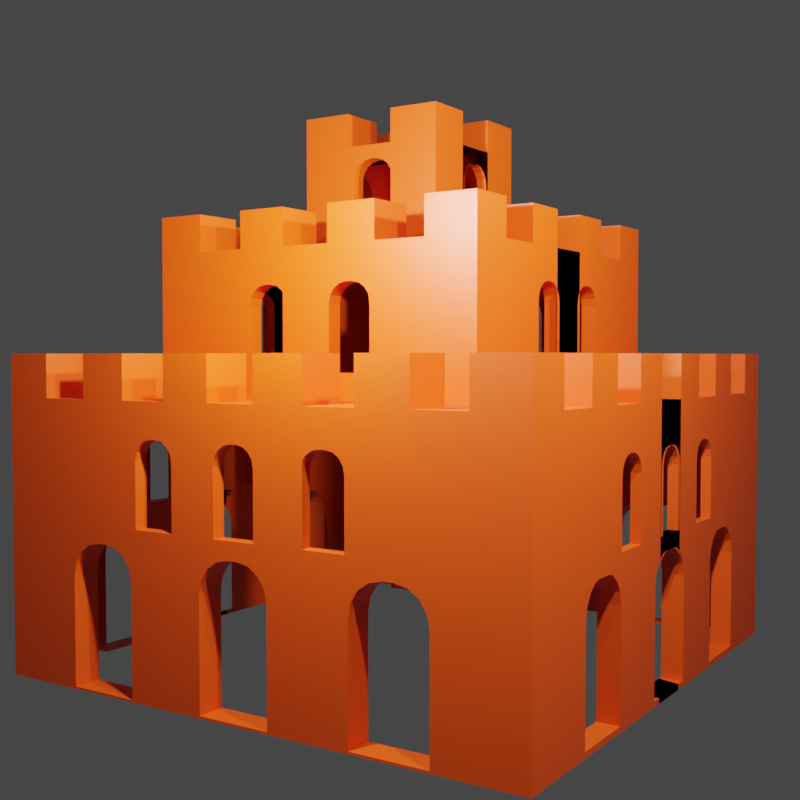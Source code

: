 # Source: task-3.blend  (saved by Blender 4.2.66; exported with 4.5.12 LTS)
import bpy
from mathutils import Matrix  # noqa: F401  (used for matrix-valued properties, if any)

bpy.ops.wm.read_factory_settings(use_empty=True)
scene = bpy.context.scene
scene.name = 'Scene'

# ---- collections
col_collection = bpy.data.collections.new('Collection'); scene.collection.children.link(col_collection)

# ---- materials (node trees are filled in below, after node groups)
mat_material = bpy.data.materials.new('Material')

# ---- node groups
ng_auto_smooth = bpy.data.node_groups.new('Auto Smooth', 'GeometryNodeTree')
_s = ng_auto_smooth.interface.new_socket(name='Geometry', in_out='OUTPUT', socket_type='NodeSocketGeometry')
_s = ng_auto_smooth.interface.new_socket(name='Geometry', in_out='INPUT', socket_type='NodeSocketGeometry')
_s = ng_auto_smooth.interface.new_socket(name='Angle', in_out='INPUT', socket_type='NodeSocketFloat')
_s.subtype = 'ANGLE'
_s.min_value = 0.0
_s.max_value = 3.142
ng_auto_smooth.is_modifier = True
_N = ng_auto_smooth.nodes; _L = ng_auto_smooth.links
n0 = _N.new('NodeGroupOutput'); n0.name = 'Group Output'; n0.location = (480, -100)
n1 = _N.new('NodeGroupInput'); n1.name = 'Group Input'; n1.location = (-420, -300)
n2 = _N.new('NodeGroupInput'); n2.name = 'Group Input.001'; n2.location = (-60, -100)
n3 = _N.new('GeometryNodeSetShadeSmooth'); n3.name = 'Set Shade Smooth'; n3.location = (120, -100)
n3.domain = 'EDGE'
n4 = _N.new('GeometryNodeSetShadeSmooth'); n4.name = 'Set Shade Smooth.001'; n4.location = (300, -100)
n5 = _N.new('GeometryNodeInputMeshEdgeAngle'); n5.name = 'Edge Angle'; n5.location = (-420, -220)
n6 = _N.new('GeometryNodeInputEdgeSmooth'); n6.name = 'Is Edge Smooth'; n6.location = (-60, -160)
n7 = _N.new('GeometryNodeInputShadeSmooth'); n7.name = 'Is Face Smooth'; n7.location = (-240, -340)
n8 = _N.new('FunctionNodeBooleanMath'); n8.name = 'Boolean Math'; n8.location = (-60, -220)
n9 = _N.new('FunctionNodeCompare'); n9.name = 'Compare'; n9.location = (-240, -180)
n9.operation = 'LESS_EQUAL'
_L.new(n5.outputs[0], n9.inputs[0])
_L.new(n4.outputs[0], n0.inputs[0])
_L.new(n1.outputs[1], n9.inputs[1])
_L.new(n9.outputs[0], n8.inputs[0])
_L.new(n7.outputs[0], n8.inputs[1])
_L.new(n2.outputs[0], n3.inputs[0])
_L.new(n6.outputs[0], n3.inputs[1])
_L.new(n3.outputs[0], n4.inputs[0])
_L.new(n8.outputs[0], n3.inputs[2])
n0.is_active_output = True

# ---- material node trees
mat_material.use_nodes = True; mat_material.node_tree.nodes.clear()
_N = mat_material.node_tree.nodes; _L = mat_material.node_tree.links
n0 = _N.new('ShaderNodeBsdfPrincipled'); n0.name = 'Principled BSDF'; n0.location = (10, 300)
n0.inputs[0].default_value = (0.8024, 0.06706, 0.0, 1.0)
n1 = _N.new('ShaderNodeOutputMaterial'); n1.name = 'Material Output'; n1.location = (300, 300)
_L.new(n0.outputs[0], n1.inputs[0])
n1.is_active_output = True

# ---- world
world_world = bpy.data.worlds.new('World'); scene.world = world_world
world_world.use_nodes = True; world_world.node_tree.nodes.clear()
_N = world_world.node_tree.nodes; _L = world_world.node_tree.links
n0 = _N.new('ShaderNodeOutputWorld'); n0.name = 'World Output'; n0.location = (300, 300)
n1 = _N.new('ShaderNodeBackground'); n1.name = 'Background'; n1.location = (10, 300)
n1.inputs[0].default_value = (0.05088, 0.05088, 0.05088, 1.0)
_L.new(n1.outputs[0], n0.inputs[0])
n0.is_active_output = True
world_world.color = (0.05088, 0.05088, 0.05088)
world_world.use_sun_shadow = False
world_world.sun_shadow_jitter_overblur = 0.0

# ---- cameras
cam_camera = bpy.data.cameras.new('Camera')
cam_camera.clip_end = 100.0
cam_camera.ortho_scale = 7.314

# ---- lights
light_light = bpy.data.lights.new('Light', 'POINT')
light_light.transmission_factor = 0.0
light_light.energy = 1000.0
light_light.shadow_soft_size = 0.1
light_light.shadow_maximum_resolution = 0.006
light_light.use_absolute_resolution = True
light_light_001 = bpy.data.lights.new('Light.001', 'POINT')
light_light_001.transmission_factor = 0.0
light_light_001.energy = 1000.0
light_light_001.shadow_soft_size = 0.1
light_light_001.shadow_maximum_resolution = 0.006
light_light_001.use_absolute_resolution = True
light_light_002 = bpy.data.lights.new('Light.002', 'POINT')
light_light_002.transmission_factor = 0.0
light_light_002.energy = 1000.0
light_light_002.shadow_soft_size = 0.1
light_light_002.shadow_maximum_resolution = 0.006
light_light_002.use_absolute_resolution = True

# ---- meshes
me_cube = bpy.data.meshes.new('Cube')
me_cube.from_pydata([(1.0, 1.0, -0.3321), (1.0, -1.0, -0.3321), (0.8182, 1.0, -0.3321), (0.6364, 1.0, -0.3321), (0.4545, 1.0, -0.3321), (0.2727, 1.0, -0.3321), (0.09091, 1.0, -0.3321), (-0.09091, 1.0, -0.3321), (1.0, 1.0, 0.6367), (1.0, 1.0, 0.5156), (1.0, 1.0, 0.3945), (1.0, 1.0, 0.2734), (1.0, 1.0, 0.1523), (1.0, 1.0, 0.03122), (1.0, 1.0, -0.08988), (1.0, 1.0, -0.211), (1.0, -1.0, 0.6367), (1.0, -1.0, 0.5156), (1.0, -1.0, 0.3945), (1.0, -1.0, 0.2734), (1.0, -1.0, 0.1523), (1.0, -1.0, 0.03122), (1.0, -1.0, -0.08988), (1.0, -1.0, -0.211), (-0.09091, -1.0, -0.3321), (0.09091, -1.0, -0.3321), (0.2727, -1.0, -0.3321), (0.4545, -1.0, -0.3321), (0.6364, -1.0, -0.3321), (0.8182, -1.0, -0.3321), (1.0, -0.8182, -0.3321), (1.0, -0.6364, -0.3321), (1.0, -0.4545, -0.3321), (1.0, -0.2727, -0.3321), (1.0, -0.09091, -0.3321), (1.0, 0.09091, -0.3321), (1.0, 0.2727, -0.3321), (1.0, 0.4545, -0.3321), (1.0, 0.6364, -0.3321), (1.0, 0.8182, -0.3321), (-0.09091, 1.0, -0.211), (0.09091, 1.0, -0.211), (0.2727, 1.0, -0.211), (0.4545, 1.0, -0.211), (0.6364, 1.0, -0.211), (0.8182, 1.0, -0.211), (-0.09091, 1.0, -0.08988), (0.09091, 1.0, -0.08988), (0.4545, 1.0, -0.08988), (0.6364, 1.0, -0.08988), (0.8182, 1.0, -0.08988), (-0.09091, 1.0, 0.03122), (0.09091, 1.0, 0.03122), (0.4545, 1.0, 0.03122), (0.6364, 1.0, 0.03122), (0.8182, 1.0, 0.03122), (-0.09091, 1.0, 0.1523), (0.09091, 1.0, 0.1523), (0.2727, 1.0, 0.1523), (0.4545, 1.0, 0.1523), (0.6364, 1.0, 0.1523), (0.8182, 1.0, 0.1523), (0.2727, 1.0, 0.2734), (0.8182, 1.0, 0.2734), (0.2727, 1.0, 0.3945), (0.8182, 1.0, 0.3945), (0.2727, 1.0, 0.5156), (0.8182, 1.0, 0.5156), (-0.09091, 1.0, 0.6367), (0.09091, 1.0, 0.6367), (0.2727, 1.0, 0.6367), (0.4545, 1.0, 0.6367), (0.6364, 1.0, 0.6367), (0.8182, 1.0, 0.6367), (1.0, 0.8182, -0.211), (1.0, 0.6364, -0.211), (1.0, 0.4545, -0.211), (1.0, 0.2727, -0.211), (1.0, 0.09091, -0.211), (1.0, -0.09091, -0.211), (1.0, -0.2727, -0.211), (1.0, -0.4545, -0.211), (1.0, -0.6364, -0.211), (1.0, -0.8182, -0.211), (1.0, 0.8182, -0.08988), (1.0, 0.6364, -0.08988), (1.0, 0.4545, -0.08988), (1.0, 0.09091, -0.08988), (1.0, -0.09091, -0.08988), (1.0, -0.2727, -0.08988), (1.0, -0.4545, -0.08988), (1.0, -0.6364, -0.08988), (1.0, -0.8182, -0.08988), (1.0, 0.8182, 0.03122), (1.0, 0.6364, 0.03122), (1.0, 0.4545, 0.03122), (1.0, 0.09091, 0.03122), (1.0, -0.09091, 0.03122), (1.0, -0.2727, 0.03122), (1.0, -0.4545, 0.03122), (1.0, -0.6364, 0.03122), (1.0, -0.8182, 0.03122), (1.0, 0.8182, 0.1523), (1.0, 0.6364, 0.1523), (1.0, 0.4545, 0.1523), (1.0, 0.2727, 0.1523), (1.0, 0.09091, 0.1523), (1.0, -0.09091, 0.1523), (1.0, -0.2727, 0.1523), (1.0, -0.4545, 0.1523), (1.0, -0.6364, 0.1523), (1.0, -0.8182, 0.1523), (1.0, 0.8182, 0.2734), (1.0, 0.2727, 0.2734), (1.0, -0.2727, 0.2734), (1.0, -0.8182, 0.2734), (1.0, 0.8182, 0.3945), (1.0, 0.2727, 0.3945), (1.0, -0.2727, 0.3945), (1.0, -0.8182, 0.3945), (1.0, 0.8182, 0.5156), (1.0, 0.2727, 0.5156), (1.0, -0.2727, 0.5156), (1.0, -0.8182, 0.5156), (1.0, 0.8182, 0.6367), (1.0, 0.6364, 0.6367), (1.0, 0.4545, 0.6367), (1.0, 0.2727, 0.6367), (1.0, 0.09091, 0.6367), (1.0, -0.09091, 0.6367), (1.0, -0.2727, 0.6367), (1.0, -0.4545, 0.6367), (1.0, -0.6364, 0.6367), (1.0, -0.8182, 0.6367), (-0.09091, 0.8182, -0.3321), (-0.09091, 0.6364, -0.3321), (-0.09091, -0.6364, -0.3321), (-0.09091, -0.8182, -0.3321), (0.09091, 0.8182, -0.3321), (0.09091, 0.6364, -0.3321), (0.2727, -0.2727, -1.211), (0.2727, -0.09091, -1.211), (0.2727, 0.09091, -1.211), (0.2727, 0.2727, -1.211), (0.09091, -0.6364, -0.3321), (0.09091, -0.8182, -0.3321), (0.2727, 0.8182, -0.3321), (0.2727, 0.6364, -0.3321), (0.09091, -0.2727, -1.211), (0.09091, -0.09091, -1.211), (0.09091, 0.09091, -1.211), (0.09091, 0.2727, -1.211), (-0.09091, -0.2727, -1.211), (-0.09091, -0.09091, -1.211), (0.2727, -0.6364, -0.3321), (0.2727, -0.8182, -0.3321), (0.4545, 0.8182, -0.3321), (0.4545, 0.6364, -0.3321), (-0.09091, 0.09091, -1.211), (-0.09091, 0.2727, -1.211), (0.4545, -0.6364, -0.3321), (0.4545, -0.8182, -0.3321), (0.6364, 0.8182, -0.3321), (0.6364, 0.6364, -0.3321), (0.6364, 0.4545, -0.3321), (0.6364, 0.2727, -0.3321), (0.6364, 0.09091, -0.3321), (0.6364, -0.09091, -0.3321), (0.6364, -0.2727, -0.3321), (0.6364, -0.4545, -0.3321), (0.6364, -0.6364, -0.3321), (0.6364, -0.8182, -0.3321), (0.8182, 0.8182, -0.3321), (0.8182, 0.6364, -0.3321), (0.8182, 0.4545, -0.3321), (0.8182, 0.2727, -0.3321), (0.8182, 0.09091, -0.3321), (0.8182, -0.09091, -0.3321), (0.8182, -0.2727, -0.3321), (0.8182, -0.4545, -0.3321), (0.8182, -0.6364, -0.3321), (0.8182, -0.8182, -0.3321), (0.8182, -1.0, -0.211), (0.6364, -1.0, -0.211), (0.4545, -1.0, -0.211), (0.2727, -1.0, -0.211), (0.09091, -1.0, -0.211), (-0.09091, -1.0, -0.211), (0.8182, -1.0, -0.08988), (0.6364, -1.0, -0.08988), (0.4545, -1.0, -0.08988), (0.09091, -1.0, -0.08988), (-0.09091, -1.0, -0.08988), (0.8182, -1.0, 0.03122), (0.6364, -1.0, 0.03122), (0.4545, -1.0, 0.03122), (0.09091, -1.0, 0.03122), (-0.09091, -1.0, 0.03122), (0.8182, -1.0, 0.1523), (0.6364, -1.0, 0.1523), (0.4545, -1.0, 0.1523), (0.2727, -1.0, 0.1523), (0.09091, -1.0, 0.1523), (-0.09091, -1.0, 0.1523), (0.8182, -1.0, 0.2734), (0.2727, -1.0, 0.2734), (0.8182, -1.0, 0.3945), (0.2727, -1.0, 0.3945), (0.8182, -1.0, 0.5156), (0.2727, -1.0, 0.5156), (0.8182, -1.0, 0.6367), (0.6364, -1.0, 0.6367), (0.4545, -1.0, 0.6367), (0.2727, -1.0, 0.6367), (0.09091, -1.0, 0.6367), (-0.09091, -1.0, 0.6367), (-0.09091, 0.6364, -0.8334), (-0.09091, 0.4545, -0.8334), (-0.09091, 0.2727, -0.8334), (-0.09091, -0.2727, -0.8334), (-0.09091, -0.4545, -0.8334), (-0.09091, -0.6364, -0.8334), (0.09091, 0.6364, -0.8334), (0.09091, 0.4545, -0.8334), (0.09091, 0.2727, -0.8334), (0.09091, -0.2727, -0.8334), (0.09091, -0.4545, -0.8334), (0.09091, -0.6364, -0.8334), (0.2727, 0.6364, -0.8334), (0.2727, 0.4545, -0.8334), (0.2727, 0.2727, -0.8334), (0.2727, 0.09091, -0.8334), (0.2727, -0.09091, -0.8334), (0.2727, -0.2727, -0.8334), (0.2727, -0.4545, -0.8334), (0.2727, -0.6364, -0.8334), (0.4545, 0.6364, -0.8334), (0.4545, 0.4545, -0.8334), (0.4545, 0.2727, -0.8334), (0.4545, 0.09091, -0.8334), (0.4545, -0.09091, -0.8334), (0.4545, -0.2727, -0.8334), (0.4545, -0.4545, -0.8334), (0.4545, -0.6364, -0.8334), (0.6364, 0.6364, -0.8334), (0.6364, 0.4545, -0.8334), (0.6364, 0.2727, -0.8334), (0.6364, 0.09091, -0.8334), (0.6364, -0.09091, -0.8334), (0.6364, -0.2727, -0.8334), (0.6364, -0.4545, -0.8334), (0.6364, -0.6364, -0.8334), (0.8182, -1.0, -0.4826), (1.0, -1.0, -0.4826), (1.0, 0.8182, -0.4826), (1.0, 1.0, -0.4826), (0.8182, 1.0, -0.4826), (0.6364, 1.0, -0.4826), (0.4545, 1.0, -0.4826), (0.2727, 1.0, -0.4826), (0.09091, 1.0, -0.4826), (0.09091, -1.0, -0.4826), (0.2727, -1.0, -0.4826), (0.4545, -1.0, -0.4826), (0.6364, -1.0, -0.4826), (1.0, -0.8182, -0.4826), (1.0, -0.6364, -0.4826), (1.0, -0.4545, -0.4826), (1.0, -0.2727, -0.4826), (1.0, -0.09091, -0.4826), (1.0, 0.09091, -0.4826), (1.0, 0.2727, -0.4826), (1.0, 0.4545, -0.4826), (1.0, 0.6364, -0.4826), (0.09091, -0.8182, -0.4826), (0.09091, 0.8182, -0.4826), (0.2727, -0.8182, -0.4826), (0.2727, 0.8182, -0.4826), (0.4545, -0.8182, -0.4826), (0.4545, 0.8182, -0.4826), (0.6364, -0.8182, -0.4826), (0.6364, 0.8182, -0.4826), (0.8182, -0.8182, -0.4826), (0.8182, 0.8182, -0.4826), (0.8182, 0.6364, -0.4826), (0.8182, 0.4545, -0.4826), (0.8182, 0.2727, -0.4826), (0.8182, 0.09091, -0.4826), (0.8182, -0.09091, -0.4826), (0.8182, -0.2727, -0.4826), (0.8182, -0.4545, -0.4826), (0.8182, -0.6364, -0.4826), (0.09091, 0.6364, -0.9616), (0.09091, 0.4545, -0.9616), (0.09091, -0.4545, -0.9616), (0.09091, -0.6364, -0.9616), (0.2727, 0.6364, -0.9616), (0.2727, 0.4545, -0.9616), (0.2727, -0.4545, -0.9616), (0.2727, -0.6364, -0.9616), (0.4545, 0.6364, -0.9616), (0.4545, 0.4545, -0.9616), (0.4545, 0.2727, -0.9616), (0.4545, 0.09091, -0.9616), (0.4545, -0.09091, -0.9616), (0.4545, -0.2727, -0.9616), (0.4545, -0.4545, -0.9616), (0.4545, -0.6364, -0.9616), (0.6364, 0.6364, -0.9616), (0.6364, 0.4545, -0.9616), (0.6364, 0.2727, -0.9616), (0.6364, 0.09091, -0.9616), (0.6364, -0.09091, -0.9616), (0.6364, -0.2727, -0.9616), (0.6364, -0.4545, -0.9616), (0.6364, -0.6364, -0.9616), (0.2727, -0.2727, -1.327), (0.09091, -0.2727, -1.327), (0.2727, -0.09091, -1.327), (0.09091, -0.09091, -1.327), (0.2727, 0.09091, -1.327), (0.09091, 0.09091, -1.327), (0.2727, 0.2727, -1.327), (0.09091, 0.2727, -1.327), (0.9016, 0.6874, 0.6288), (0.9016, 0.4207, 0.6288), (0.9016, 0.5724, 0.1386), (0.9016, 0.6874, 0.2536), (0.9016, 0.6164, 0.1473), (0.9016, 0.6537, 0.1723), (0.9016, 0.6787, 0.2096), (0.9016, 0.4207, 0.2536), (0.9016, 0.5358, 0.1386), (0.9016, 0.4295, 0.2096), (0.9016, 0.4544, 0.1723), (0.9016, 0.4917, 0.1473), (0.9016, 0.1273, 0.6288), (0.9016, -0.1394, 0.6288), (0.9016, 0.01226, 0.1386), (0.9016, 0.1273, 0.2536), (0.9016, 0.05629, 0.1473), (0.9016, 0.09362, 0.1723), (0.9016, 0.1186, 0.2096), (0.9016, -0.1394, 0.2536), (0.9016, -0.02434, 0.1386), (0.9016, -0.1306, 0.2096), (0.9016, -0.1057, 0.1723), (0.9016, -0.06837, 0.1473), (0.9016, -0.4328, 0.6288), (0.9016, -0.6995, 0.6288), (0.9016, -0.5479, 0.1386), (0.9016, -0.4328, 0.2536), (0.9016, -0.5038, 0.1473), (0.9016, -0.4665, 0.1723), (0.9016, -0.4416, 0.2096), (0.9016, -0.6995, 0.2536), (0.9016, -0.5845, 0.1386), (0.9016, -0.6908, 0.2096), (0.9016, -0.6658, 0.1723), (0.9016, -0.6285, 0.1473), (1.0, 0.4843, 0.1523), (1.0, 0.4917, 0.1473), (1.0, 0.5358, 0.1386), (1.0, 0.5724, 0.1386), (1.0, 0.6164, 0.1473), (1.0, 0.6239, 0.1523), (1.0, -0.6995, 0.6288), (1.0, -0.6364, 0.6288), (1.0, -0.1306, 0.2096), (1.0, 0.4207, 0.2734), (1.0, -0.1394, 0.2536), (1.0, -0.6995, 0.5156), (1.0, 0.1273, 0.3945), (1.0, 0.01226, 0.1386), (1.0, -0.07582, 0.1523), (1.0, -0.06837, 0.1473), (1.0, -0.02434, 0.1386), (1.0, 0.05629, 0.1473), (1.0, 0.06375, 0.1523), (1.0, 0.1273, 0.2734), (1.0, -0.1394, 0.3945), (1.0, 0.09362, 0.1723), (1.0, 0.09091, 0.1705), (1.0, -0.1394, 0.2734), (1.0, -0.4328, 0.3945), (1.0, 0.1186, 0.2096), (1.0, -0.4328, 0.2734), (1.0, 0.4545, 0.6288), (1.0, 0.4207, 0.6288), (1.0, 0.1273, 0.2536), (1.0, -0.6995, 0.3945), (1.0, -0.6995, 0.2734), (1.0, -0.6359, 0.1523), (1.0, -0.6285, 0.1473), (1.0, -0.5845, 0.1386), (1.0, 0.6874, 0.5156), (1.0, -0.5479, 0.1386), (1.0, -0.5038, 0.1473), (1.0, -0.4964, 0.1523), (1.0, 0.6364, 0.6288), (1.0, 0.6874, 0.3945), (1.0, 0.6874, 0.6288), (1.0, 0.1273, 0.5156), (1.0, 0.1273, 0.6288), (1.0, 0.4207, 0.5156), (1.0, 0.4207, 0.3945), (1.0, 0.4207, 0.2536), (1.0, 0.6874, 0.2536), (1.0, 0.6874, 0.2734), (1.0, 0.6537, 0.1723), (1.0, 0.6364, 0.1607), (1.0, 0.6787, 0.2096), (1.0, -0.4545, 0.6288), (1.0, -0.4328, 0.6288), (1.0, -0.1394, 0.5156), (1.0, -0.6995, 0.2536), (1.0, -0.4328, 0.5156), (1.0, 0.4545, 0.1722), (1.0, 0.4544, 0.1723), (1.0, 0.4295, 0.2096), (1.0, -0.6364, 0.1526), (1.0, -0.09091, 0.1624), (1.0, -0.6658, 0.1723), (1.0, -0.1057, 0.1723), (1.0, 0.09091, 0.6288), (1.0, -0.6908, 0.2096), (1.0, -0.4545, 0.1902), (1.0, -0.4328, 0.2536), (1.0, -0.4416, 0.2096), (1.0, -0.09091, 0.6288), (1.0, -0.1394, 0.6288), (1.0, -0.4665, 0.1723), (0.9526, 0.398, 0.07811), (0.9526, 0.2405, 0.07811), (0.9526, 0.33, -0.2114), (0.9526, 0.398, -0.1434), (0.9526, 0.356, -0.2062), (0.9526, 0.3781, -0.1915), (0.9526, 0.3928, -0.1694), (0.9526, 0.2405, -0.1434), (0.9526, 0.3084, -0.2114), (0.9526, 0.2456, -0.1694), (0.9526, 0.2604, -0.1915), (0.9526, 0.2824, -0.2062), (0.9526, 0.06722, 0.07811), (0.9526, -0.09029, 0.07811), (0.9526, -0.0007305, -0.2114), (0.9526, 0.06722, -0.1434), (0.9526, 0.02527, -0.2062), (0.9526, 0.04732, -0.1915), (0.9526, 0.06204, -0.1694), (0.9526, -0.09029, -0.1434), (0.9526, -0.02234, -0.2114), (0.9526, -0.08512, -0.1694), (0.9526, -0.07039, -0.1915), (0.9526, -0.04834, -0.2062), (0.9526, -0.2635, 0.07811), (0.9526, -0.4211, 0.07811), (0.9526, -0.3315, -0.2114), (0.9526, -0.2635, -0.1434), (0.9526, -0.3055, -0.2062), (0.9526, -0.2834, -0.1915), (0.9526, -0.2687, -0.1694), (0.9526, -0.4211, -0.1434), (0.9526, -0.3531, -0.2114), (0.9526, -0.4159, -0.1694), (0.9526, -0.4012, -0.1915), (0.9526, -0.3791, -0.2062), (1.0, 0.3064, -0.211), (1.0, 0.3084, -0.2114), (1.0, 0.332, -0.211), (1.0, 0.33, -0.2114), (1.0, -0.02234, -0.2114), (1.0, -0.02434, -0.211), (1.0, 0.001263, -0.211), (1.0, -0.0007305, -0.2114), (1.0, 0.356, -0.2062), (1.0, -0.3531, -0.2114), (1.0, -0.3551, -0.211), (1.0, -0.3295, -0.211), (1.0, -0.3315, -0.2114), (1.0, 0.2405, 0.07811), (1.0, 0.2727, 0.07811), (1.0, 0.06204, -0.1694), (1.0, 0.3781, -0.1915), (1.0, 0.3928, -0.1694), (1.0, 0.398, -0.1434), (1.0, 0.398, -0.08988), (1.0, 0.2405, 0.03122), (1.0, 0.06722, -0.1434), (1.0, 0.2824, -0.2062), (1.0, 0.2727, -0.1997), (1.0, 0.06722, -0.08988), (1.0, 0.2456, -0.1694), (1.0, 0.2405, -0.1434), (1.0, 0.2405, -0.08988), (1.0, 0.2604, -0.1915), (1.0, -0.09029, 0.07811), (1.0, -0.09029, -0.08988), (1.0, 0.06722, 0.03122), (1.0, 0.06722, 0.07811), (1.0, -0.09029, -0.1434), (1.0, -0.07039, -0.1915), (1.0, -0.08512, -0.1694), (1.0, 0.04732, -0.1915), (1.0, 0.02527, -0.2062), (1.0, -0.09029, 0.03122), (1.0, -0.04834, -0.2062), (1.0, -0.4211, 0.07811), (1.0, 0.398, 0.03122), (1.0, 0.398, 0.07811), (1.0, -0.2635, -0.08988), (1.0, -0.2727, 0.07811), (1.0, -0.2635, 0.07811), (1.0, -0.2727, -0.1754), (1.0, -0.2687, -0.1694), (1.0, -0.2635, -0.1434), (1.0, -0.4211, -0.1434), (1.0, -0.4211, -0.08988), (1.0, -0.2635, 0.03122), (1.0, -0.4211, 0.03122), (1.0, -0.2834, -0.1915), (1.0, -0.3791, -0.2062), (1.0, -0.4012, -0.1915), (1.0, -0.4159, -0.1694), (1.0, -0.3055, -0.2062), (0.5766, 0.2339, -0.4204), (0.5766, 0.07644, -0.4204), (0.5766, 0.166, -0.7098), (0.5766, 0.2339, -0.6419), (0.5766, 0.192, -0.7047), (0.5766, 0.214, -0.6899), (0.5766, 0.2288, -0.6679), (0.5766, 0.07644, -0.6419), (0.5766, 0.1444, -0.7098), (0.5766, 0.08161, -0.6679), (0.5766, 0.09634, -0.6899), (0.5766, 0.1184, -0.7047), (0.5766, -0.09682, -0.4204), (0.5766, -0.2543, -0.4204), (0.5766, -0.1648, -0.7098), (0.5766, -0.09682, -0.6419), (0.5766, -0.1388, -0.7047), (0.5766, -0.1167, -0.6899), (0.5766, -0.102, -0.6679), (0.5766, -0.2543, -0.6419), (0.5766, -0.1864, -0.7098), (0.5766, -0.2492, -0.6679), (0.5766, -0.2344, -0.6899), (0.5766, -0.2124, -0.7047), (0.6364, -0.2543, -0.6419), (0.6364, 0.2339, -0.6419), (0.6364, -0.2543, -0.4204), (0.6364, -0.2344, -0.6899), (0.6364, -0.2492, -0.6679), (0.6364, 0.2339, -0.4204), (0.6364, -0.2124, -0.7047), (0.6364, -0.1648, -0.7098), (0.6364, -0.1864, -0.7098), (0.6364, -0.1167, -0.6899), (0.6364, -0.09682, -0.6419), (0.6364, -0.09682, -0.4204), (0.6364, -0.102, -0.6679), (0.6364, -0.1388, -0.7047), (0.6364, 0.07644, -0.6419), (0.6364, 0.07644, -0.4204), (0.6364, 0.09091, -0.6818), (0.6364, 0.08161, -0.6679), (0.6364, 0.09091, -0.4204), (0.6364, 0.09634, -0.6899), (0.6364, 0.1184, -0.7047), (0.6364, 0.1444, -0.7098), (0.6364, 0.192, -0.7047), (0.6364, 0.166, -0.7098), (0.6364, 0.2288, -0.6679), (0.6364, 0.214, -0.6899), (0.2204, 0.06172, -0.8721), (0.2204, -0.09578, -0.8721), (0.2204, -0.006223, -1.162), (0.2204, 0.06172, -1.094), (0.2204, 0.01978, -1.156), (0.2204, 0.04182, -1.142), (0.2204, 0.05655, -1.12), (0.2204, -0.09578, -1.094), (0.2204, -0.02783, -1.162), (0.2204, -0.09061, -1.12), (0.2204, -0.07588, -1.142), (0.2204, -0.05384, -1.156), (0.2727, -0.09578, -1.094), (0.2727, -0.09578, -0.8721), (0.2727, -0.09091, -1.118), (0.2727, -0.09091, -0.8721), (0.2727, -0.09061, -1.12), (0.2727, 0.06172, -0.8721), (0.2727, -0.07588, -1.142), (0.2727, -0.05384, -1.156), (0.2727, -0.006223, -1.162), (0.2727, -0.02783, -1.162), (0.2727, 0.05655, -1.12), (0.2727, 0.04182, -1.142), (0.2727, 0.06172, -1.094), (0.2727, 0.01978, -1.156), (0.4079, 0.909, 0.6188), (0.6674, 0.909, 0.6188), (0.5198, 0.909, 0.1419), (0.4079, 0.909, 0.2538), (0.477, 0.909, 0.1504), (0.4407, 0.909, 0.1747), (0.4164, 0.909, 0.211), (0.6674, 0.909, 0.2538), (0.5555, 0.909, 0.1419), (0.6589, 0.909, 0.211), (0.6346, 0.909, 0.1747), (0.5983, 0.909, 0.1504), (-0.0251, 1.0, 0.1419), (-0.06794, 1.0, 0.1504), (-0.0708, 1.0, 0.1523), (0.0105, 1.0, 0.1419), (0.0562, 1.0, 0.1523), (0.05334, 1.0, 0.1504), (0.09091, 1.0, 0.6188), (0.1224, 1.0, 0.6188), (0.5198, 1.0, 0.1419), (0.477, 1.0, 0.1504), (0.4741, 1.0, 0.1523), (0.5555, 1.0, 0.1419), (0.6012, 1.0, 0.1523), (0.5983, 1.0, 0.1504), (-0.09091, 1.0, 0.6188), (-0.09091, 1.0, 0.1658), (0.08966, 1.0, 0.1747), (0.09091, 1.0, 0.1765), (0.1224, 1.0, 0.2538), (0.1224, 1.0, 0.2734), (0.1224, 1.0, 0.3945), (0.1139, 1.0, 0.211), (0.1224, 1.0, 0.5156), (0.4079, 1.0, 0.2538), (0.4079, 1.0, 0.2734), (0.4164, 1.0, 0.211), (0.4545, 1.0, 0.1654), (0.4407, 1.0, 0.1747), (0.6346, 1.0, 0.1747), (0.6364, 1.0, 0.1773), (0.6674, 1.0, 0.2734), (0.6674, 1.0, 0.2538), (0.6589, 1.0, 0.211), (0.4079, 1.0, 0.3945), (0.6674, 1.0, 0.3945), (0.6364, 1.0, 0.6188), (0.6674, 1.0, 0.6188), (0.4545, 1.0, 0.6188), (0.4079, 1.0, 0.6188), (0.4079, 1.0, 0.5156), (0.6674, 1.0, 0.5156), (0.4097, 0.9401, 0.09607), (0.2535, 0.9401, 0.09607), (0.4097, 0.9401, -0.1236), (0.3423, 0.9401, -0.191), (0.4046, 0.9401, -0.1494), (0.39, 0.9401, -0.1712), (0.3681, 0.9401, -0.1858), (0.3209, 0.9401, -0.191), (0.2535, 0.9401, -0.1236), (0.2951, 0.9401, -0.1858), (0.2733, 0.9401, -0.1712), (0.2586, 0.9401, -0.1494), (0.08173, 0.9401, 0.09607), (-0.07444, 0.9401, 0.09607), (0.08173, 0.9401, -0.1236), (0.01436, 0.9401, -0.191), (0.0766, 0.9401, -0.1494), (0.062, 0.9401, -0.1712), (0.04014, 0.9401, -0.1858), (-0.007072, 0.9401, -0.191), (-0.07444, 0.9401, -0.1236), (-0.03285, 0.9401, -0.1858), (-0.05471, 0.9401, -0.1712), (-0.06932, 0.9401, -0.1494), (-0.06932, 1.0, -0.1494), (-0.07444, 1.0, -0.1236), (-0.07444, 1.0, -0.08988), (-0.05471, 1.0, -0.1712), (0.08173, 1.0, -0.08988), (0.2535, 1.0, -0.1236), (0.3423, 1.0, -0.191), (-0.03285, 1.0, -0.1858), (0.01436, 1.0, -0.191), (-0.007072, 1.0, -0.191), (0.3681, 1.0, -0.1858), (0.062, 1.0, -0.1712), (0.08173, 1.0, -0.1236), (0.0766, 1.0, -0.1494), (0.04014, 1.0, -0.1858), (0.39, 1.0, -0.1712), (0.2535, 1.0, -0.08988), (0.2586, 1.0, -0.1494), (0.2727, 1.0, -0.1704), (0.4046, 1.0, -0.1494), (0.4097, 1.0, -0.1236), (0.2733, 1.0, -0.1712), (0.4097, 1.0, -0.08988), (0.2951, 1.0, -0.1858), (0.4097, 1.0, 0.09607), (0.4097, 1.0, 0.03122), (0.3209, 1.0, -0.191), (-0.07444, 1.0, 0.09607), (0.08173, 1.0, 0.03122), (-0.07444, 1.0, 0.03122), (0.08173, 1.0, 0.09607), (0.2535, 1.0, 0.03122), (0.2535, 1.0, 0.09607), (0.2727, 1.0, 0.09607), (0.2303, 0.5905, -0.4329), (0.07412, 0.5905, -0.4329), (0.2303, 0.5905, -0.6526), (0.1629, 0.5905, -0.72), (0.2252, 0.5905, -0.6784), (0.2106, 0.5905, -0.7002), (0.1887, 0.5905, -0.7148), (0.1415, 0.5905, -0.72), (0.07412, 0.5905, -0.6526), (0.1157, 0.5905, -0.7148), (0.09385, 0.5905, -0.7002), (0.07925, 0.5905, -0.6784), (0.2303, 0.6364, -0.6526), (0.2303, 0.6364, -0.4329), (0.2252, 0.6364, -0.6784), (0.1157, 0.6364, -0.7148), (0.09385, 0.6364, -0.7002), (0.09091, 0.6364, -0.6958), (0.09091, 0.6364, -0.4329), (0.1629, 0.6364, -0.72), (0.2106, 0.6364, -0.7002), (0.1887, 0.6364, -0.7148), (0.1415, 0.6364, -0.72), (0.07412, 0.6364, -0.6526), (0.07412, 0.6364, -0.4329), (0.07925, 0.6364, -0.6784), (0.2303, -0.5818, -0.4329), (0.07412, -0.5818, -0.4329), (0.1629, -0.5818, -0.72), (0.2303, -0.5818, -0.6526), (0.1887, -0.5818, -0.7148), (0.2106, -0.5818, -0.7002), (0.2252, -0.5818, -0.6784), (0.07412, -0.5818, -0.6526), (0.1415, -0.5818, -0.72), (0.07925, -0.5818, -0.6784), (0.09385, -0.5818, -0.7002), (0.1157, -0.5818, -0.7148), (0.07412, -0.6364, -0.6526), (0.07412, -0.6364, -0.4329), (0.09091, -0.6364, -0.6958), (0.07925, -0.6364, -0.6784), (0.09091, -0.6364, -0.4329), (0.09385, -0.6364, -0.7002), (0.2303, -0.6364, -0.4329), (0.1157, -0.6364, -0.7148), (0.1415, -0.6364, -0.72), (0.1887, -0.6364, -0.7148), (0.1629, -0.6364, -0.72), (0.2252, -0.6364, -0.6784), (0.2303, -0.6364, -0.6526), (0.2106, -0.6364, -0.7002), (0.4143, -0.9636, 0.1007), (0.2581, -0.9636, 0.1007), (0.3469, -0.9636, -0.1864), (0.4143, -0.9636, -0.119), (0.3727, -0.9636, -0.1812), (0.3946, -0.9636, -0.1666), (0.4092, -0.9636, -0.1448), (0.2581, -0.9636, -0.119), (0.3255, -0.9636, -0.1864), (0.2632, -0.9636, -0.1448), (0.2779, -0.9636, -0.1666), (0.2997, -0.9636, -0.1812), (0.08633, -0.9636, 0.1007), (-0.06984, -0.9636, 0.1007), (0.01896, -0.9636, -0.1864), (0.08633, -0.9636, -0.119), (0.04474, -0.9636, -0.1812), (0.0666, -0.9636, -0.1666), (0.0812, -0.9636, -0.1448), (-0.06984, -0.9636, -0.119), (-0.002472, -0.9636, -0.1864), (-0.06472, -0.9636, -0.1448), (-0.05011, -0.9636, -0.1666), (-0.02825, -0.9636, -0.1812), (0.3946, -1.0, -0.1666), (0.3727, -1.0, -0.1812), (0.4143, -1.0, -0.119), (0.4143, -1.0, -0.08988), (0.4092, -1.0, -0.1448), (0.2997, -1.0, -0.1812), (0.2779, -1.0, -0.1666), (0.2727, -1.0, -0.159), (0.3469, -1.0, -0.1864), (0.3255, -1.0, -0.1864), (0.2581, -1.0, -0.119), (0.2581, -1.0, -0.08988), (0.2632, -1.0, -0.1448), (-0.06984, -1.0, -0.08988), (0.0812, -1.0, -0.1448), (0.08633, -1.0, -0.119), (0.08633, -1.0, -0.08988), (0.0666, -1.0, -0.1666), (-0.06984, -1.0, -0.119), (-0.05011, -1.0, -0.1666), (-0.06472, -1.0, -0.1448), (-0.002472, -1.0, -0.1864), (0.04474, -1.0, -0.1812), (0.01896, -1.0, -0.1864), (-0.02825, -1.0, -0.1812), (0.4143, -1.0, 0.03122), (0.4143, -1.0, 0.1007), (0.2581, -1.0, 0.03122), (-0.06984, -1.0, 0.1007), (-0.06984, -1.0, 0.03122), (0.08633, -1.0, 0.03122), (0.08633, -1.0, 0.1007), (0.2727, -1.0, 0.1007), (0.2581, -1.0, 0.1007), (0.07849, -0.2368, -0.8699), (-0.07768, -0.2368, -0.8699), (0.01112, -0.2368, -1.157), (0.07849, -0.2368, -1.09), (0.0369, -0.2368, -1.152), (0.05876, -0.2368, -1.137), (0.07336, -0.2368, -1.115), (-0.07768, -0.2368, -1.09), (-0.01031, -0.2368, -1.157), (-0.07255, -0.2368, -1.115), (-0.05795, -0.2368, -1.137), (-0.03609, -0.2368, -1.152), (-0.07768, -0.2727, -1.09), (-0.07768, -0.2727, -0.8699), (-0.05795, -0.2727, -1.137), (-0.07255, -0.2727, -1.115), (-0.03609, -0.2727, -1.152), (0.01112, -0.2727, -1.157), (-0.01031, -0.2727, -1.157), (0.05876, -0.2727, -1.137), (0.07849, -0.2727, -1.09), (0.07849, -0.2727, -0.8699), (0.07336, -0.2727, -1.115), (0.0369, -0.2727, -1.152), (0.07849, 0.2271, -0.8699), (-0.07768, 0.2271, -0.8699), (0.07849, 0.2271, -1.09), (0.01112, 0.2271, -1.157), (0.07336, 0.2271, -1.115), (0.05876, 0.2271, -1.137), (0.0369, 0.2271, -1.152), (-0.01031, 0.2271, -1.157), (-0.07768, 0.2271, -1.09), (-0.03609, 0.2271, -1.152), (-0.05795, 0.2271, -1.137), (-0.07255, 0.2271, -1.115), (0.05876, 0.2727, -1.137), (0.07849, 0.2727, -0.8699), (0.07336, 0.2727, -1.115), (0.07849, 0.2727, -1.09), (-0.07768, 0.2727, -1.09), (-0.07768, 0.2727, -0.8699), (-0.07255, 0.2727, -1.115), (-0.05795, 0.2727, -1.137), (-0.01031, 0.2727, -1.157), (-0.03609, 0.2727, -1.152), (0.01112, 0.2727, -1.157), (0.0369, 0.2727, -1.152), (-0.1202, -0.924, 0.6175), (0.1349, -0.924, 0.6175), (-0.01015, -0.924, 0.1487), (-0.08796, -0.924, 0.1809), (-0.05226, -0.924, 0.1571), (0.02485, -0.924, 0.1487), (0.1349, -0.924, 0.2587), (0.06696, -0.924, 0.1571), (0.1027, -0.924, 0.1809), (0.1265, -0.924, 0.2166), (0.4155, -0.924, 0.6175), (0.6706, -0.924, 0.6175), (0.4155, -0.924, 0.2587), (0.5255, -0.924, 0.1487), (0.4239, -0.924, 0.2166), (0.4477, -0.924, 0.1809), (0.4834, -0.924, 0.1571), (0.5605, -0.924, 0.1487), (0.6706, -0.924, 0.2587), (0.6027, -0.924, 0.1571), (0.6384, -0.924, 0.1809), (0.6622, -0.924, 0.2166), (0.5255, -1.0, 0.1487), (0.5074, -1.0, 0.1523), (0.5787, -1.0, 0.1523), (0.5605, -1.0, 0.1487), (0.1349, -1.0, 0.2587), (0.1349, -1.0, 0.2734), (-0.01015, -1.0, 0.1487), (-0.02834, -1.0, 0.1523), (0.04304, -1.0, 0.1523), (0.02485, -1.0, 0.1487), (0.1349, -1.0, 0.3945), (0.6706, -1.0, 0.2587), (0.6706, -1.0, 0.2734), (0.6364, -1.0, 0.1796), (0.6384, -1.0, 0.1809), (0.6622, -1.0, 0.2166), (0.1349, -1.0, 0.5156), (0.1349, -1.0, 0.6175), (0.4834, -1.0, 0.1571), (0.4545, -1.0, 0.1764), (0.6027, -1.0, 0.1571), (0.4239, -1.0, 0.2166), (0.4155, -1.0, 0.2587), (0.4155, -1.0, 0.2734), (0.4477, -1.0, 0.1809), (0.06696, -1.0, 0.1571), (0.09091, -1.0, 0.1731), (0.1027, -1.0, 0.1809), (0.1265, -1.0, 0.2166), (-0.05226, -1.0, 0.1571), (-0.08796, -1.0, 0.1809), (-0.09091, -1.0, 0.1853), (0.6706, -1.0, 0.3945), (0.4155, -1.0, 0.3945), (0.6706, -1.0, 0.5156), (0.4155, -1.0, 0.5156), (0.6706, -1.0, 0.6175), (0.6364, -1.0, 0.6175), (0.4545, -1.0, 0.6175), (0.4155, -1.0, 0.6175), (0.09091, -1.0, 0.6175), (-0.09091, -1.0, 0.6175)], [], [(35, 176, 287, 270), (2, 45, 15, 0), (45, 50, 14, 15), (50, 55, 13, 14), (55, 61, 12, 13), (61, 63, 11, 12), (63, 65, 10, 11), (65, 67, 9, 10), (67, 73, 8, 9), (7, 40, 41, 6), (6, 41, 42, 5), (5, 42, 43, 4), (4, 43, 44, 3), (3, 44, 45, 2), (683, 47, 41, 40, 46, 681, 680, 679, 682, 686, 688, 687, 693, 690, 692, 691), (42, 41, 47, 695, 684, 696, 697), (701, 48, 43, 42, 697, 700, 702, 705, 685, 689, 694, 698, 699), (43, 48, 49, 44), (44, 49, 50, 45), (46, 51, 708, 681), (52, 47, 683, 707), (47, 52, 710, 695), (704, 53, 48, 701), (48, 53, 54, 49), (49, 54, 55, 50), (51, 56, 616, 615, 614, 617, 619, 618, 57, 52, 707, 709, 706, 708), (52, 57, 58, 712, 711, 710), (58, 59, 53, 704, 703, 712), (60, 54, 53, 59, 624, 623, 622, 625, 627, 626), (54, 60, 61, 55), (57, 618, 630, 631), (616, 56, 629), (633, 62, 58, 57, 631, 635, 632), (59, 58, 62, 638, 637, 639, 641, 640), (60, 626, 642, 643), (624, 59, 640), (644, 63, 61, 60, 643, 646, 645), (634, 64, 62, 633), (62, 64, 647, 638), (648, 65, 63, 644), (636, 66, 64, 634), (64, 66, 653, 647), (654, 67, 65, 648), (68, 69, 620, 628), (69, 70, 66, 636, 621, 620), (66, 70, 71, 651, 652, 653), (71, 72, 649, 651), (72, 73, 67, 654, 650, 649), (30, 83, 23, 1), (83, 92, 22, 23), (92, 101, 21, 22), (101, 111, 20, 21), (111, 115, 19, 20), (115, 119, 18, 19), (119, 123, 17, 18), (123, 133, 16, 17), (0, 15, 74, 39), (39, 74, 75, 38), (38, 75, 76, 37), (77, 36, 37, 76, 470, 471, 469, 468), (468, 469, 471, 470), (36, 77, 78, 35), (79, 34, 35, 78, 474, 475, 472, 473), (472, 475, 474, 473), (34, 79, 80, 33), (81, 32, 33, 80, 479, 480, 477, 478), (477, 480, 479, 478), (32, 81, 82, 31), (31, 82, 83, 30), (15, 14, 84, 74), (74, 84, 85, 75), (75, 85, 86, 76), (476, 470, 76, 86, 487, 486, 485, 484), (491, 77, 468), (491, 468, 490), (494, 495, 87, 78, 77, 491, 496, 493), (501, 498, 88, 79, 473, 507, 502, 503), (505, 474, 78, 87, 492, 489, 483, 504), (514, 80, 79, 88, 511, 516, 515), (516, 511, 89, 514, 515), (525, 479, 80, 514, 521), (517, 518, 90, 81, 478, 522, 523, 524), (81, 90, 91, 82), (82, 91, 92, 83), (14, 13, 93, 84), (84, 93, 94, 85), (85, 94, 95, 86), (487, 86, 95, 509), (96, 87, 495, 488), (97, 88, 498, 506), (87, 96, 499, 492), (88, 97, 519, 511), (98, 89, 511, 519), (99, 90, 518, 520), (90, 99, 100, 91), (91, 100, 101, 92), (13, 12, 102, 93), (93, 102, 103, 94), (361, 360, 104, 95, 94, 103, 365, 364, 363, 362), (95, 104, 105, 482, 510, 509), (481, 482, 105, 106, 96, 488), (375, 374, 107, 97, 506, 497, 500, 499, 96, 106, 378, 377, 373, 376), (97, 107, 108, 512, 513, 519), (519, 513, 512, 98), (508, 512, 108, 109, 99, 520), (393, 392, 110, 100, 99, 109, 398, 397, 396, 394), (100, 110, 111, 101), (12, 11, 112, 102), (410, 103, 102, 112, 408, 407, 411, 409), (417, 104, 360), (103, 410, 365), (406, 369, 113, 105, 104, 417, 418, 419), (382, 106, 105, 113, 379, 389, 385, 381), (106, 382, 378), (421, 107, 374), (370, 383, 114, 108, 107, 421, 423, 368), (426, 109, 108, 114, 386, 427, 428), (420, 110, 392), (398, 109, 426), (398, 426, 431), (415, 391, 115, 111, 110, 420, 422, 425), (11, 10, 116, 112), (408, 112, 116, 400), (117, 113, 369, 405), (379, 113, 117, 372), (118, 114, 383, 380), (386, 114, 118, 384), (119, 115, 391, 390), (10, 9, 120, 116), (116, 120, 395, 400), (121, 117, 405, 404), (117, 121, 402, 372), (122, 118, 380, 414), (118, 122, 416, 384), (123, 119, 390, 371), (9, 8, 124, 120), (120, 124, 125, 399, 401, 395), (399, 125, 126, 387), (388, 387, 126, 127, 121, 404), (121, 127, 128, 424, 403, 402), (424, 128, 129, 429), (430, 429, 129, 130, 122, 414), (122, 130, 131, 412, 413, 416), (412, 131, 132, 367), (366, 367, 132, 133, 123, 371), (137, 145, 25, 24), (175, 36, 271, 286), (155, 161, 27, 26), (161, 171, 280, 278), (171, 181, 29, 28), (844, 225, 219, 836), (835, 836, 219, 152, 148, 225, 844, 843, 845, 842, 846, 840, 841, 839, 837, 838), (230, 231, 142, 143), (141, 140, 316, 318), (150, 142, 141, 149), (143, 142, 320, 322), (153, 149, 148, 152), (158, 150, 149, 153), (159, 151, 150, 158), (7, 6, 138, 134), (134, 138, 139, 135), (163, 164, 245, 244), (170, 160, 243, 251), (139, 147, 228, 222, 730, 729, 728, 735, 732, 734, 733, 727, 725, 726, 731), (755, 144, 136, 221, 227, 753, 754, 751, 752), (136, 144, 145, 137), (28, 27, 263, 264), (138, 146, 147, 139), (147, 157, 236, 228), (753, 227, 235, 154, 144, 755, 757, 763, 762, 764, 760, 761, 759, 758, 756), (144, 154, 155, 145), (5, 4, 156, 146), (146, 156, 157, 147), (157, 163, 244, 236), (169, 170, 251, 250), (168, 169, 250, 249), (550, 552, 168, 249, 248, 167, 561, 560, 562, 559, 563, 557, 558, 556, 553, 554), (561, 167, 168, 552), (154, 160, 161, 155), (37, 174, 285, 272), (156, 162, 163, 157), (160, 154, 235, 243), (568, 166, 167, 248, 247, 566, 567, 564, 565), (565, 564, 567, 566, 568), (222, 216, 135, 139, 731, 737, 736, 738, 730), (566, 247, 246, 165, 166, 568, 555, 551, 574, 575, 572, 573, 571, 570, 569), (164, 165, 246, 245), (160, 170, 171, 161), (3, 2, 172, 162), (162, 172, 173, 163), (163, 173, 174, 164), (164, 174, 175, 165), (165, 175, 176, 166), (166, 176, 177, 167), (167, 177, 178, 168), (168, 178, 179, 169), (169, 179, 180, 170), (170, 180, 181, 171), (138, 6, 260, 275), (172, 39, 38, 173), (173, 38, 273, 284), (174, 37, 36, 175), (25, 145, 274, 261), (176, 35, 34, 177), (180, 179, 290, 291), (178, 33, 32, 179), (26, 25, 261, 262), (180, 31, 30, 181), (1, 23, 182, 29), (29, 182, 183, 28), (28, 183, 184, 27), (27, 184, 185, 26), (26, 185, 186, 25), (25, 186, 187, 24), (23, 22, 188, 182), (182, 188, 189, 183), (183, 189, 190, 184), (796, 185, 184, 190, 792, 791, 793, 789, 790, 797, 798, 794, 795), (191, 186, 185, 796, 801, 799, 800), (807, 802, 192, 187, 186, 191, 805, 804, 803, 806, 811, 812, 810, 813, 808, 809), (22, 21, 193, 188), (188, 193, 194, 189), (189, 194, 195, 190), (792, 190, 195, 814), (196, 191, 800, 816), (197, 192, 802, 818), (191, 196, 819, 805), (21, 20, 198, 193), (193, 198, 199, 194), (200, 195, 194, 199, 895, 896, 893, 894), (893, 896, 895, 894), (195, 200, 201, 821, 815, 814), (822, 821, 201, 202, 196, 816), (820, 819, 196, 202, 901, 902, 899, 900, 203, 197, 818, 817), (902, 901, 900, 899), (20, 19, 204, 198), (906, 199, 198, 204, 905, 904, 908, 907), (895, 199, 906, 913), (912, 200, 894, 911), (205, 201, 200, 912, 917, 914, 915, 916), (919, 202, 201, 205, 898, 897, 921, 920), (924, 203, 900, 922, 923), (202, 919, 918, 901), (19, 18, 206, 204), (905, 204, 206, 925), (207, 205, 916, 926), (898, 205, 207, 903), (18, 17, 208, 206), (206, 208, 927, 925), (209, 207, 926, 928), (207, 209, 909, 903), (17, 16, 210, 208), (208, 210, 211, 930, 929, 927), (930, 211, 212, 931), (931, 212, 213, 209, 928, 932), (209, 213, 214, 933, 910, 909), (933, 214, 215, 934), (216, 222, 223, 217), (217, 223, 224, 218), (591, 232, 233, 140, 141, 590, 588, 589), (589, 588, 590, 591), (224, 230, 143, 151), (233, 225, 148, 140), (219, 225, 226, 220), (220, 226, 227, 221), (247, 239, 303, 311), (223, 229, 230, 224), (590, 141, 142, 231, 232, 591, 593, 600, 598, 599, 601, 596, 597, 595, 594, 592), (860, 224, 151, 159, 218, 864, 863, 865, 866, 868, 867, 869, 870, 859, 861, 862), (218, 224, 860, 864), (225, 233, 234, 226), (248, 249, 313, 312), (228, 236, 237, 229), (229, 237, 238, 230), (230, 238, 239, 231), (231, 239, 240, 232), (232, 240, 241, 233), (233, 241, 242, 234), (234, 242, 243, 235), (238, 246, 310, 302), (237, 245, 246, 238), (239, 238, 302, 303), (239, 247, 248, 240), (245, 237, 301, 309), (241, 249, 250, 242), (246, 247, 311, 310), (282, 265, 253, 252), (274, 276, 262, 261), (278, 280, 264, 263), (260, 259, 277, 275), (258, 257, 281, 279), (256, 255, 254, 283), (284, 273, 272, 285), (286, 271, 270, 287), (288, 269, 268, 289), (290, 267, 266, 291), (1, 29, 252, 253), (30, 1, 253, 265), (155, 26, 262, 276), (177, 34, 269, 288), (29, 181, 282, 252), (0, 39, 254, 255), (5, 146, 277, 259), (33, 178, 289, 268), (172, 2, 256, 283), (2, 0, 255, 256), (146, 138, 275, 277), (32, 31, 266, 267), (162, 156, 279, 281), (179, 32, 267, 290), (171, 28, 264, 280), (31, 180, 291, 266), (174, 173, 284, 285), (4, 3, 257, 258), (34, 33, 268, 269), (3, 162, 281, 257), (181, 30, 265, 282), (6, 5, 259, 260), (176, 175, 286, 287), (36, 35, 270, 271), (27, 161, 278, 263), (178, 177, 288, 289), (38, 37, 272, 273), (156, 4, 258, 279), (145, 155, 276, 274), (39, 172, 283, 254), (292, 296, 297, 293), (294, 298, 299, 295), (300, 308, 309, 301), (302, 310, 311, 303), (304, 312, 313, 305), (306, 314, 315, 307), (241, 240, 304, 305), (240, 248, 312, 304), (250, 251, 315, 314), (226, 234, 298, 294), (249, 241, 305, 313), (243, 242, 306, 307), (234, 235, 299, 298), (235, 227, 295, 299), (227, 226, 294, 295), (242, 250, 314, 306), (244, 245, 309, 308), (222, 228, 296, 292), (237, 236, 300, 301), (228, 229, 297, 296), (251, 243, 307, 315), (229, 223, 293, 297), (223, 222, 292, 293), (236, 244, 308, 300), (319, 318, 316, 317), (323, 322, 320, 321), (142, 150, 321, 320), (140, 148, 317, 316), (150, 151, 323, 321), (151, 143, 322, 323), (148, 149, 319, 317), (149, 141, 318, 319), (332, 326, 363, 362), (399, 401, 324, 325, 388, 387), (404, 388, 325, 331, 406, 369, 405), (335, 332, 362, 361), (333, 334, 418, 419), (331, 333, 419, 406), (326, 328, 364, 363), (328, 329, 409, 410, 365, 364), (329, 330, 411, 409), (330, 327, 407, 411), (327, 324, 401, 395, 400, 408, 407), (344, 338, 373, 376), (424, 403, 336, 337, 430, 429), (414, 430, 337, 343, 370, 383, 380), (347, 344, 376, 375), (345, 346, 423, 368), (343, 345, 368, 370), (338, 340, 377, 373), (340, 341, 381, 382, 378, 377), (341, 342, 385, 381), (342, 339, 389, 385), (339, 336, 403, 402, 372, 379, 389), (356, 350, 396, 394), (412, 413, 348, 349, 366, 367), (371, 366, 349, 355, 415, 391, 390), (359, 356, 394, 393), (357, 358, 422, 425), (355, 357, 425, 415), (350, 352, 397, 396), (397, 352, 353, 431, 398), (431, 353, 354, 428, 426), (354, 351, 427, 428), (351, 348, 413, 416, 384, 386, 427), (440, 434, 471, 469), (482, 510, 432, 433, 481), (488, 481, 433, 439, 494, 495), (490, 443, 440, 469, 468), (496, 442, 443, 490, 491), (441, 442, 496, 493), (439, 441, 493, 494), (471, 434, 436, 476, 470), (436, 437, 484, 476), (437, 438, 485, 484), (438, 435, 486, 485), (435, 432, 510, 509, 487, 486), (452, 446, 475, 472), (444, 445, 497, 500), (506, 497, 445, 451, 501, 498), (507, 455, 452, 472, 473), (454, 455, 507, 502), (453, 454, 502, 503), (451, 453, 503, 501), (475, 446, 448, 505, 474), (448, 449, 504, 505), (449, 450, 483, 504), (450, 447, 489, 483), (447, 444, 500, 499, 492, 489), (464, 458, 480, 477), (512, 513, 456, 457, 508), (520, 508, 457, 463, 517, 518), (522, 467, 464, 477, 478), (466, 467, 522, 523), (465, 466, 523, 524), (463, 465, 524, 517), (480, 458, 460, 525, 479), (460, 461, 521, 525), (521, 461, 462, 515, 514), (462, 459, 516, 515), (459, 456, 513, 519, 511, 516), (534, 528, 573, 571), (568, 555, 526, 527, 565), (565, 527, 533, 564), (537, 534, 571, 570), (536, 537, 570, 569), (566, 567, 535, 536, 569), (533, 535, 567, 564), (528, 530, 572, 573), (530, 531, 575, 572), (531, 532, 574, 575), (532, 529, 551, 574), (551, 529, 526, 555), (546, 540, 557, 558), (538, 539, 552, 561), (552, 539, 545, 550), (549, 546, 558, 556), (548, 549, 556, 553), (547, 548, 553, 554), (545, 547, 554, 550), (540, 542, 563, 557), (542, 543, 559, 563), (543, 544, 562, 559), (544, 541, 560, 562), (560, 541, 538, 561), (584, 578, 596, 597), (591, 593, 576, 577, 589), (589, 577, 583, 588), (587, 584, 597, 595), (586, 587, 595, 594), (585, 586, 594, 592), (590, 588, 583, 585, 592), (578, 580, 601, 596), (580, 581, 599, 601), (581, 582, 598, 599), (582, 579, 600, 598), (600, 579, 576, 593), (610, 604, 622, 625), (652, 602, 603, 650, 649, 651), (654, 650, 603, 609, 645, 644, 648), (613, 610, 625, 627), (626, 642, 612, 613, 627), (643, 646, 611, 612, 642), (609, 611, 646, 645), (604, 606, 623, 622), (624, 623, 606, 607, 641, 640), (607, 608, 639, 641), (608, 605, 637, 639), (605, 602, 652, 653, 647, 638, 637), (658, 662, 705, 685), (711, 656, 655, 703, 712), (663, 656, 711, 710, 695, 684), (662, 664, 702, 705), (664, 665, 700, 702), (700, 665, 666, 696, 697), (666, 663, 684, 696), (661, 658, 685, 689), (660, 661, 689, 694), (659, 660, 694, 698), (657, 659, 698, 699), (704, 703, 655, 657, 699, 701), (670, 674, 688, 687), (706, 668, 667, 709), (675, 668, 706, 708, 681, 680), (674, 676, 686, 688), (676, 677, 682, 686), (677, 678, 679, 682), (678, 675, 680, 679), (673, 670, 687, 693), (672, 673, 693, 690), (671, 672, 690, 692), (669, 671, 692, 691), (707, 709, 667, 669, 691, 683), (716, 720, 735, 732), (737, 714, 713, 726, 731), (736, 721, 714, 737), (720, 722, 728, 735), (722, 723, 729, 728), (729, 723, 724, 738, 730), (724, 721, 736, 738), (719, 716, 732, 734), (718, 719, 734, 733), (717, 718, 733, 727), (715, 717, 727, 725), (726, 713, 715, 725), (759, 747, 741, 761), (755, 757, 739, 740, 752), (740, 746, 751, 752), (758, 750, 747, 759), (756, 749, 750, 758), (748, 749, 756, 753, 754), (751, 746, 748, 754), (761, 741, 743, 760), (760, 743, 744, 764), (764, 744, 745, 762), (762, 745, 742, 763), (742, 739, 757, 763), (798, 773, 767, 797), (821, 815, 765, 766, 822), (766, 772, 799, 800, 816, 822), (794, 776, 773, 798), (795, 775, 776, 794), (774, 775, 795, 796, 801), (799, 772, 774, 801), (797, 767, 769, 790), (790, 769, 770, 789), (789, 770, 771, 793), (793, 771, 768, 791), (792, 791, 768, 765, 815, 814), (810, 785, 779, 812), (820, 777, 778, 817), (778, 784, 807, 802, 818, 817), (813, 788, 785, 810), (808, 787, 788, 813), (809, 786, 787, 808), (807, 784, 786, 809), (812, 779, 781, 811), (781, 782, 806, 811), (806, 782, 783, 803), (803, 783, 780, 804), (805, 804, 780, 777, 820, 819), (841, 831, 825, 840), (844, 823, 824, 836), (824, 830, 835, 836), (839, 834, 831, 841), (833, 834, 839, 837), (838, 832, 833, 837), (835, 830, 832, 838), (840, 825, 827, 846), (846, 827, 828, 842), (842, 828, 829, 845), (845, 829, 826, 843), (826, 823, 844, 843), (850, 854, 867, 869), (864, 848, 847, 860), (863, 855, 848, 864), (854, 856, 868, 867), (856, 857, 866, 868), (857, 858, 865, 866), (858, 855, 863, 865), (853, 850, 869, 870), (852, 853, 870, 859), (851, 852, 859, 861), (849, 851, 861, 862), (860, 847, 849, 862), (899, 873, 876, 902), (910, 872, 871, 934, 933), (898, 897, 877, 872, 910, 909, 903), (876, 878, 918, 901, 902), (878, 879, 920, 919, 918), (920, 879, 880, 921), (921, 880, 877, 897), (922, 875, 873, 899, 900), (923, 874, 875, 922), (874, 923, 924), (893, 884, 888, 896), (929, 882, 881, 932, 931, 930), (905, 904, 889, 882, 929, 927, 925), (888, 890, 913, 895, 896), (890, 891, 907, 906, 913), (907, 891, 892, 908), (908, 892, 889, 904), (911, 887, 884, 893, 894), (886, 887, 911, 912, 917), (914, 885, 886, 917), (915, 883, 885, 914), (932, 881, 883, 915, 916, 926, 928)])
me_cube.polygons.foreach_set('use_smooth', [1, 1, 1, 1, 1, 1, 1, 1, 1, 1, 1, 1, 1, 1, 1, 1, 1, 1, 1, 1, 1, 1, 1, 1, 1, 1, 1, 1, 1, 1, 1, 1, 1, 1, 1, 1, 1, 1, 1, 1, 1, 1, 1, 1, 1, 1, 1, 1, 1, 1, 1, 1, 1, 1, 1, 1, 1, 1, 1, 1, 1, 1, 1, 1, 1, 1, 1, 1, 1, 1, 1, 1, 1, 1, 1, 1, 1, 1, 1, 1, 1, 1, 1, 1, 1, 1, 1, 1, 1, 1, 1, 1, 1, 1, 1, 1, 1, 1, 1, 1, 1, 1, 1, 1, 1, 1, 1, 1, 1, 1, 1, 1, 1, 1, 1, 1, 1, 1, 1, 1, 1, 1, 1, 1, 1, 1, 1, 1, 1, 1, 1, 1, 1, 1, 1, 1, 1, 1, 1, 1, 1, 1, 1, 1, 1, 1, 1, 1, 1, 1, 1, 1, 1, 1, 1, 1, 1, 1, 1, 1, 1, 1, 1, 1, 1, 1, 1, 1, 1, 1, 1, 1, 1, 1, 1, 1, 1, 1, 1, 1, 1, 1, 1, 1, 1, 1, 1, 1, 1, 1, 1, 1, 1, 1, 1, 1, 1, 1, 1, 1, 1, 1, 1, 1, 1, 1, 1, 1, 1, 1, 1, 1, 1, 1, 1, 1, 1, 1, 1, 1, 1, 1, 1, 1, 1, 1, 1, 1, 1, 1, 1, 1, 1, 1, 1, 1, 1, 1, 1, 1, 1, 1, 1, 1, 1, 1, 1, 1, 1, 1, 1, 1, 1, 1, 1, 1, 1, 1, 1, 1, 1, 1, 1, 1, 1, 1, 1, 1, 1, 1, 1, 1, 1, 1, 1, 1, 1, 1, 1, 1, 1, 1, 1, 1, 1, 1, 1, 1, 1, 1, 1, 1, 1, 1, 1, 1, 1, 1, 1, 1, 1, 1, 1, 1, 1, 1, 1, 1, 1, 1, 1, 1, 1, 1, 1, 1, 1, 1, 1, 1, 1, 1, 1, 1, 1, 1, 1, 1, 1, 1, 1, 1, 1, 1, 1, 1, 1, 1, 1, 1, 1, 1, 1, 1, 1, 1, 1, 1, 1, 1, 1, 1, 1, 1, 1, 1, 1, 1, 1, 1, 1, 1, 1, 1, 1, 1, 1, 1, 1, 1, 1, 1, 1, 1, 1, 1, 1, 1, 1, 1, 1, 1, 1, 1, 1, 1, 1, 1, 1, 1, 1, 0, 0, 0, 0, 0, 0, 0, 0, 0, 0, 0, 0, 0, 0, 0, 0, 0, 0, 0, 0, 0, 0, 0, 0, 0, 0, 0, 0, 0, 0, 0, 0, 0, 0, 0, 0, 0, 0, 0, 0, 0, 0, 0, 0, 0, 0, 0, 0, 0, 0, 0, 0, 0, 0, 0, 0, 0, 0, 0, 0, 0, 0, 0, 0, 0, 0, 0, 0, 0, 0, 0, 0, 0, 0, 0, 0, 0, 0, 0, 0, 0, 0, 0, 0, 0, 0, 0, 0, 0, 0, 0, 0, 0, 0, 0, 0, 0, 0, 0, 0, 0, 0, 0, 0, 0, 0, 0, 0, 0, 0, 0, 0, 0, 0, 0, 0, 0, 0, 0, 0, 0, 0, 0, 0, 0, 0, 0, 0, 0, 0, 0, 0, 0, 0, 0, 0, 0, 0, 0, 0, 0, 0, 0, 0, 0, 0, 0, 0, 0, 0, 0, 0, 0, 0, 0, 0, 0, 0, 0, 0, 0, 0, 0, 0, 0, 0, 0, 0, 0, 0, 0, 0, 0, 0, 0, 0, 0, 0, 0, 0, 0, 0, 0, 0, 0, 0, 0, 0, 0, 0, 0, 0, 0, 0, 0, 0, 0, 0, 0, 0, 0, 0])
_uv = me_cube.uv_layers.new(name='UVMap')
_uv.uv.foreach_set('vector', [2.268, 0.8654, 2.068, 0.8654, 2.068, 0.6998, 2.268, 0.6998, 1.016, 0.3601, 1.016, 0.227, 1.216, 0.227, 1.216, 0.3601, 1.016, 0.227, 1.016, 0.09378, 1.216, 0.09378, 1.216, 0.227, 1.016, 0.09378, 1.016, -0.03939, 1.216, -0.03939, 1.216, 0.09378, 1.016, -0.03939, 1.016, -0.1726, 1.216, -0.1726, 1.216, -0.03939, 1.016, -0.1726, 1.016, -0.3057, 1.216, -0.3057, 1.216, -0.1726, 1.016, -0.3057, 1.016, -0.4389, 1.216, -0.4389, 1.216, -0.3057, 1.016, -0.4389, 1.016, -0.5721, 1.216, -0.5721, 1.216, -0.4389, 1.016, -0.5721, 1.016, -0.7052, 1.216, -0.7052, 1.216, -0.5721, 0.01652, 0.3601, 0.01652, 0.227, 0.2165, 0.227, 0.2165, 0.3601, 0.2165, 0.3601, 0.2165, 0.227, 0.4165, 0.227, 0.4165, 0.3601, 0.4165, 0.3601, 0.4165, 0.227, 0.6165, 0.227, 0.6165, 0.3601, 0.6165, 0.3601, 0.6165, 0.227, 0.8164, 0.227, 0.8164, 0.3601, 0.8164, 0.3601, 0.8164, 0.227, 1.016, 0.227, 1.016, 0.3601, 0.2064, 0.09378, 0.2165, 0.09378, 0.2165, 0.227, 0.01652, 0.227, 0.01652, 0.09378, 0.03463, 0.09378, 0.03463, 0.1309, 0.04027, 0.1592, 0.05633, 0.1832, 0.08037, 0.1993, 0.1087, 0.2049, 0.1323, 0.2049, 0.1607, 0.1993, 0.1847, 0.1832, 0.2008, 0.1592, 0.2064, 0.1309, 0.4165, 0.227, 0.2165, 0.227, 0.2165, 0.09378, 0.3954, 0.09378, 0.3954, 0.1309, 0.401, 0.1592, 0.4165, 0.1824, 0.5671, 0.09378, 0.6165, 0.09378, 0.6165, 0.227, 0.4165, 0.227, 0.4165, 0.1824, 0.4171, 0.1832, 0.4411, 0.1993, 0.4695, 0.2049, 0.493, 0.2049, 0.5214, 0.1993, 0.5454, 0.1832, 0.5615, 0.1592, 0.5671, 0.1309, 0.6165, 0.227, 0.6165, 0.09378, 0.8164, 0.09378, 0.8164, 0.227, 0.8164, 0.227, 0.8164, 0.09378, 1.016, 0.09378, 1.016, 0.227, 0.01652, 0.09378, 0.01652, -0.03939, 0.03463, -0.03939, 0.03463, 0.09378, 0.2486, 1.928, 0.3818, 1.928, 0.3818, 1.938, 0.2486, 1.938, 0.2165, 0.09378, 0.2165, -0.03939, 0.3954, -0.03939, 0.3954, 0.09378, 0.5671, -0.03939, 0.6165, -0.03939, 0.6165, 0.09378, 0.5671, 0.09378, 0.6165, 0.09378, 0.6165, -0.03939, 0.8164, -0.03939, 0.8164, 0.09378, 0.8164, 0.09378, 0.8164, -0.03939, 1.016, -0.03939, 1.016, 0.09378, 0.2486, 2.128, 0.1155, 2.128, 0.1155, 2.106, 0.1176, 2.103, 0.1269, 2.056, 0.1269, 2.017, 0.1176, 1.97, 0.1155, 1.966, 0.1155, 1.928, 0.2486, 1.928, 0.2486, 1.938, 0.1773, 1.938, 0.1773, 2.11, 0.2486, 2.11, 0.2165, -0.03939, 0.2165, -0.1726, 0.4165, -0.1726, 0.4165, -0.1107, 0.3954, -0.1107, 0.3954, -0.03939, 0.4165, -0.1726, 0.6165, -0.1726, 0.6165, -0.03939, 0.5671, -0.03939, 0.5671, -0.1107, 0.4165, -0.1107, 0.8164, -0.1726, 0.8164, -0.03939, 0.6165, -0.03939, 0.6165, -0.1726, 0.638, -0.1726, 0.6412, -0.1705, 0.6883, -0.1611, 0.7275, -0.1611, 0.7746, -0.1705, 0.7777, -0.1726, 0.8164, -0.03939, 0.8164, -0.1726, 1.016, -0.1726, 1.016, -0.03939, 0.1155, 1.928, 0.1155, 1.966, 0.09088, 1.93, 0.08883, 1.928, 0.03863, -0.1726, 0.01652, -0.1726, 0.01652, -0.1873, -0.0177, 1.894, -0.0177, 1.728, 0.1155, 1.728, 0.1155, 1.928, 0.08883, 1.928, 0.05094, 1.903, 0.003831, 1.894, 0.6165, -0.1726, 0.4165, -0.1726, 0.4165, -0.3057, 0.5652, -0.3057, 0.5652, -0.2842, 0.5745, -0.2371, 0.6012, -0.1971, 0.6165, -0.187, 0.8164, -0.1726, 0.7777, -0.1726, 0.8145, -0.1971, 0.8164, -0.2, 0.638, -0.1726, 0.6165, -0.1726, 0.6165, -0.187, 0.8506, -0.3057, 1.016, -0.3057, 1.016, -0.1726, 0.8164, -0.1726, 0.8164, -0.2, 0.8412, -0.2371, 0.8506, -0.2842, -0.1509, 1.894, -0.1509, 1.728, -0.0177, 1.728, -0.0177, 1.894, 0.4165, -0.3057, 0.4165, -0.4389, 0.5652, -0.4389, 0.5652, -0.3057, 0.8506, -0.4389, 1.016, -0.4389, 1.016, -0.3057, 0.8506, -0.3057, -0.284, 1.894, -0.284, 1.728, -0.1509, 1.728, -0.1509, 1.894, 0.4165, -0.4389, 0.4165, -0.5721, 0.5652, -0.5721, 0.5652, -0.4389, 0.8506, -0.5721, 1.016, -0.5721, 1.016, -0.4389, 0.8506, -0.4389, 0.01652, -0.7052, 0.2165, -0.7052, 0.2165, -0.6856, 0.01652, -0.6856, -0.4172, 1.928, -0.4172, 1.728, -0.284, 1.728, -0.284, 1.894, -0.3975, 1.894, -0.3975, 1.928, 0.4165, -0.5721, 0.4165, -0.7052, 0.6165, -0.7052, 0.6165, -0.6856, 0.5652, -0.6856, 0.5652, -0.5721, 0.6165, -0.7052, 0.8164, -0.7052, 0.8164, -0.6856, 0.6165, -0.6856, 0.8164, -0.7052, 1.016, -0.7052, 1.016, -0.5721, 0.8506, -0.5721, 0.8506, -0.6856, 0.8164, -0.6856, -1.363, 1.497, -1.363, 1.63, -1.563, 1.63, -1.563, 1.497, -1.363, 1.63, -1.363, 1.763, -1.563, 1.763, -1.563, 1.63, -1.363, 1.763, -1.363, 1.896, -1.563, 1.896, -1.563, 1.763, -1.363, 1.896, -1.363, 2.029, -1.563, 2.029, -1.563, 1.896, -1.363, 2.029, -1.363, 2.162, -1.563, 2.162, -1.563, 2.029, -1.363, 2.162, -1.363, 2.296, -1.563, 2.296, -1.563, 2.162, -1.363, 2.296, -1.363, 2.429, -1.563, 2.429, -1.563, 2.296, -1.363, 2.429, -1.363, 2.562, -1.563, 2.562, -1.563, 2.429, 0.6372, 1.497, 0.6372, 1.63, 0.4372, 1.63, 0.4372, 1.497, 0.4372, 1.497, 0.4372, 1.63, 0.2372, 1.63, 0.2372, 1.497, 0.2372, 1.497, 0.2372, 1.63, 0.03725, 1.63, 0.03725, 1.497, -0.1627, 1.63, -0.1627, 1.497, 0.03725, 1.497, 0.03725, 1.63, -0.09751, 1.63, -0.09971, 1.629, -0.1235, 1.629, -0.1257, 1.63, -0.1257, 1.63, -0.1235, 1.629, -0.09971, 1.629, -0.09751, 1.63, -0.1627, 1.497, -0.1627, 1.63, -0.3627, 1.63, -0.3627, 1.497, -0.5627, 1.63, -0.5627, 1.497, -0.3627, 1.497, -0.3627, 1.63, -0.4613, 1.63, -0.4635, 1.629, -0.4873, 1.629, -0.4895, 1.63, -0.4873, 1.629, -0.4635, 1.629, -0.4613, 1.63, -0.4895, 1.63, -0.5627, 1.497, -0.5627, 1.63, -0.7627, 1.63, -0.7627, 1.497, -0.9627, 1.63, -0.9627, 1.497, -0.7627, 1.497, -0.7627, 1.63, -0.8251, 1.63, -0.8273, 1.629, -0.8511, 1.629, -0.8533, 1.63, -0.8511, 1.629, -0.8273, 1.629, -0.8251, 1.63, -0.8533, 1.63, -0.9627, 1.497, -0.9627, 1.63, -1.163, 1.63, -1.163, 1.497, -1.163, 1.497, -1.163, 1.63, -1.363, 1.63, -1.363, 1.497, 0.6372, 1.63, 0.6372, 1.763, 0.4372, 1.763, 0.4372, 1.63, 0.4372, 1.63, 0.4372, 1.763, 0.2372, 1.763, 0.2372, 1.63, 0.2372, 1.63, 0.2372, 1.763, 0.03725, 1.763, 0.03725, 1.63, -0.07111, 1.635, -0.09751, 1.63, 0.03725, 1.63, 0.03725, 1.763, -0.02497, 1.763, -0.02497, 1.704, -0.03066, 1.675, -0.04686, 1.651, -0.1627, 1.642, -0.1627, 1.63, -0.1257, 1.63, 0.7828, 0.1588, 0.8218, 0.1588, 0.7951, 0.1622, -0.1982, 1.704, -0.1982, 1.763, -0.3627, 1.763, -0.3627, 1.63, -0.1627, 1.63, -0.1627, 1.642, -0.1763, 1.651, -0.1925, 1.675, -0.562, 1.704, -0.562, 1.763, -0.5627, 1.763, -0.5627, 1.63, -0.4895, 1.63, -0.5159, 1.635, -0.5401, 1.651, -0.5563, 1.675, -0.4349, 1.635, -0.4613, 1.63, -0.3627, 1.63, -0.3627, 1.763, -0.3888, 1.763, -0.3888, 1.704, -0.3945, 1.675, -0.4107, 1.651, -0.7627, 1.669, -0.7627, 1.63, -0.5627, 1.63, -0.5627, 1.763, -0.7526, 1.763, -0.7526, 1.704, -0.7583, 1.675, -0.7526, 1.704, -0.7526, 1.763, -0.7627, 1.763, -0.7627, 1.669, -0.7583, 1.675, -0.7987, 1.635, -0.8251, 1.63, -0.7627, 1.63, -0.7627, 1.669, -0.7745, 1.651, -0.9258, 1.704, -0.9258, 1.763, -0.9627, 1.763, -0.9627, 1.63, -0.8533, 1.63, -0.8797, 1.635, -0.9039, 1.651, -0.9201, 1.675, -0.9627, 1.63, -0.9627, 1.763, -1.163, 1.763, -1.163, 1.63, -1.163, 1.63, -1.163, 1.763, -1.363, 1.763, -1.363, 1.63, 0.6372, 1.763, 0.6372, 1.896, 0.4372, 1.896, 0.4372, 1.763, 0.4372, 1.763, 0.4372, 1.896, 0.2372, 1.896, 0.2372, 1.763, 0.2372, 1.763, 0.2372, 1.896, 0.03725, 1.896, 0.03725, 1.763, -0.02497, 1.763, 0.03725, 1.763, 0.03725, 1.896, -0.02497, 1.896, -0.3627, 1.896, -0.3627, 1.763, -0.1982, 1.763, -0.1982, 1.896, -0.5627, 1.896, -0.5627, 1.763, -0.562, 1.763, -0.562, 1.896, -0.3627, 1.763, -0.3627, 1.896, -0.3888, 1.896, -0.3888, 1.763, -0.5627, 1.763, -0.5627, 1.896, -0.7526, 1.896, -0.7526, 1.763, -0.7627, 1.896, -0.7627, 1.763, -0.7526, 1.763, -0.7526, 1.896, -0.9627, 1.896, -0.9627, 1.763, -0.9258, 1.763, -0.9258, 1.896, -0.9627, 1.763, -0.9627, 1.896, -1.163, 1.896, -1.163, 1.763, -1.163, 1.763, -1.163, 1.896, -1.363, 1.896, -1.363, 1.763, 0.6372, 1.896, 0.6372, 2.029, 0.4372, 2.029, 0.4372, 1.896, 0.4372, 1.896, 0.4372, 2.029, 0.2372, 2.029, 0.2372, 1.896, 0.07816, 2.024, 0.06996, 2.029, 0.03725, 2.029, 0.03725, 1.896, 0.2372, 1.896, 0.2372, 2.029, 0.2235, 2.029, 0.2153, 2.024, 0.1668, 2.014, 0.1266, 2.014, 0.03725, 1.896, 0.03725, 2.029, -0.1627, 2.029, -0.1627, 1.948, -0.02497, 1.948, -0.02497, 1.896, -0.1982, 1.948, -0.1627, 1.948, -0.1627, 2.029, -0.3627, 2.029, -0.3627, 1.896, -0.1982, 1.896, -0.5379, 2.024, -0.5461, 2.029, -0.5627, 2.029, -0.5627, 1.896, -0.562, 1.896, -0.562, 1.948, -0.3888, 1.948, -0.3888, 1.896, -0.3627, 1.896, -0.3627, 2.029, -0.3926, 2.029, -0.4008, 2.024, -0.4492, 2.014, -0.4895, 2.014, -0.5627, 1.896, -0.5627, 2.029, -0.7627, 2.029, -0.7627, 1.948, -0.7526, 1.948, -0.7526, 1.896, -0.7526, 1.896, -0.7526, 1.948, -0.7627, 1.948, -0.7627, 1.896, -0.9258, 1.948, -0.7627, 1.948, -0.7627, 2.029, -0.9627, 2.029, -0.9627, 1.896, -0.9258, 1.896, -1.154, 2.024, -1.162, 2.029, -1.163, 2.029, -1.163, 1.896, -0.9627, 1.896, -0.9627, 2.029, -1.009, 2.029, -1.017, 2.024, -1.065, 2.014, -1.106, 2.014, -1.163, 1.896, -1.163, 2.029, -1.363, 2.029, -1.363, 1.896, 0.6372, 2.029, 0.6372, 2.162, 0.4372, 2.162, 0.4372, 2.029, 0.2372, 2.038, 0.2372, 2.029, 0.4372, 2.029, 0.4372, 2.162, 0.2934, 2.162, 0.2934, 2.141, 0.2838, 2.092, 0.2563, 2.051, 0.03725, 2.051, 0.03725, 2.029, 0.06996, 2.029, 0.2372, 2.029, 0.2372, 2.038, 0.2235, 2.029, 3.394e-05, 2.141, 3.394e-05, 2.162, -0.1627, 2.162, -0.1627, 2.029, 0.03725, 2.029, 0.03725, 2.051, 0.0371, 2.051, 0.009668, 2.092, -0.3627, 2.049, -0.3627, 2.029, -0.1627, 2.029, -0.1627, 2.162, -0.3227, 2.162, -0.3227, 2.141, -0.3323, 2.092, -0.3597, 2.051, -0.3627, 2.029, -0.3627, 2.049, -0.3926, 2.029, -0.5627, 2.04, -0.5627, 2.029, -0.5461, 2.029, -0.616, 2.141, -0.616, 2.162, -0.7627, 2.162, -0.7627, 2.029, -0.5627, 2.029, -0.5627, 2.04, -0.579, 2.051, -0.6064, 2.092, -0.9627, 2.071, -0.9627, 2.029, -0.7627, 2.029, -0.7627, 2.162, -0.9387, 2.162, -0.9387, 2.141, -0.9484, 2.092, -1.163, 2.03, -1.163, 2.029, -1.162, 2.029, -1.009, 2.029, -0.9627, 2.029, -0.9627, 2.071, 0.7208, 0.1565, 0.7828, 0.1565, 0.7598, 0.1622, -1.232, 2.141, -1.232, 2.162, -1.363, 2.162, -1.363, 2.029, -1.163, 2.029, -1.163, 2.03, -1.195, 2.051, -1.222, 2.092, 0.6372, 2.162, 0.6372, 2.296, 0.4372, 2.296, 0.4372, 2.162, 0.2934, 2.162, 0.4372, 2.162, 0.4372, 2.296, 0.2934, 2.296, -0.1627, 2.296, -0.1627, 2.162, 3.394e-05, 2.162, 3.394e-05, 2.296, -0.3227, 2.162, -0.1627, 2.162, -0.1627, 2.296, -0.3227, 2.296, -0.7627, 2.296, -0.7627, 2.162, -0.616, 2.162, -0.616, 2.296, -0.9387, 2.162, -0.7627, 2.162, -0.7627, 2.296, -0.9387, 2.296, -1.363, 2.296, -1.363, 2.162, -1.232, 2.162, -1.232, 2.296, 0.6372, 2.296, 0.6372, 2.429, 0.4372, 2.429, 0.4372, 2.296, 0.4372, 2.296, 0.4372, 2.429, 0.2934, 2.429, 0.2934, 2.296, -0.1627, 2.429, -0.1627, 2.296, 3.394e-05, 2.296, 3.394e-05, 2.429, -0.1627, 2.296, -0.1627, 2.429, -0.3227, 2.429, -0.3227, 2.296, -0.7627, 2.429, -0.7627, 2.296, -0.616, 2.296, -0.616, 2.429, -0.7627, 2.296, -0.7627, 2.429, -0.9387, 2.429, -0.9387, 2.296, -1.363, 2.429, -1.363, 2.296, -1.232, 2.296, -1.232, 2.429, 0.6372, 2.429, 0.6372, 2.562, 0.4372, 2.562, 0.4372, 2.429, 0.4372, 2.429, 0.4372, 2.562, 0.2372, 2.562, 0.2372, 2.553, 0.2934, 2.553, 0.2934, 2.429, 0.2372, 2.553, 0.2372, 2.562, 0.03725, 2.562, 0.03725, 2.553, 3.394e-05, 2.553, 0.03725, 2.553, 0.03725, 2.562, -0.1627, 2.562, -0.1627, 2.429, 3.394e-05, 2.429, -0.1627, 2.429, -0.1627, 2.562, -0.3627, 2.562, -0.3627, 2.553, -0.3227, 2.553, -0.3227, 2.429, -0.3627, 2.553, -0.3627, 2.562, -0.5627, 2.562, -0.5627, 2.553, -0.616, 2.553, -0.5627, 2.553, -0.5627, 2.562, -0.7627, 2.562, -0.7627, 2.429, -0.616, 2.429, -0.7627, 2.429, -0.7627, 2.562, -0.9627, 2.562, -0.9627, 2.553, -0.9387, 2.553, -0.9387, 2.429, -0.9627, 2.553, -0.9627, 2.562, -1.163, 2.562, -1.163, 2.553, -1.232, 2.553, -1.163, 2.553, -1.163, 2.562, -1.363, 2.562, -1.363, 2.429, -1.232, 2.429, 0.4372, 1.331, 0.4372, 1.131, 0.6372, 1.131, 0.6372, 1.331, 2.268, 2.065, 2.068, 2.065, 2.068, 1.9, 2.268, 1.9, 0.4372, 0.931, 0.4372, 0.731, 0.6372, 0.731, 0.6372, 0.931, 2.268, 2.231, 2.068, 2.231, 2.068, 2.065, 2.268, 2.065, 0.4372, 0.531, 0.4372, 0.3311, 0.6372, 0.3311, 0.6372, 0.531, -1.06, -0.8552, -1.02, -0.8688, -1.02, -0.6689, -1.06, -0.6834, -1.142, -0.6946, -1.142, -0.9361, -1.127, -0.9763, -1.127, -0.5614, -1.327, -0.5614, -1.327, -0.9763, -1.314, -0.9361, -1.314, -0.6946, -1.308, -0.6662, -1.292, -0.6422, -1.268, -0.6261, -1.24, -0.6205, -1.216, -0.6205, -1.188, -0.6261, -1.164, -0.6422, -1.148, -0.6662, 0.4372, -0.5612, 0.2372, -0.5612, 0.2372, -0.9761, 0.4372, -0.9761, 0.03725, -0.9761, -0.1627, -0.9761, -0.1627, -1.104, 0.03725, -1.104, 0.6372, -0.7612, 0.6372, -0.9612, 0.8372, -0.9612, 0.8372, -0.7612, 0.4372, -0.9761, 0.2372, -0.9761, 0.2372, -1.104, 0.4372, -1.104, 0.8372, -0.5612, 0.8372, -0.7612, 1.037, -0.7612, 1.037, -0.5612, 0.6372, -0.5612, 0.6372, -0.7612, 0.8372, -0.7612, 0.8372, -0.5612, 0.4372, -0.5612, 0.4372, -0.7612, 0.6372, -0.7612, 0.6372, -0.5612, -1.563, 1.331, -1.563, 1.131, -1.363, 1.131, -1.363, 1.331, -1.363, 1.331, -1.363, 1.131, -1.163, 1.131, -1.163, 1.331, 1.237, 0.1311, 1.037, 0.1311, 1.037, -0.4203, 1.237, -0.4203, 2.037, 0.1311, 1.837, 0.1311, 1.837, -0.4203, 2.037, -0.4203, -1.153, -0.9203, -0.953, -0.9203, -0.953, -0.369, -1.153, -0.369, -1.153, -0.5203, -1.15, -0.5155, -1.126, -0.4994, -1.097, -0.4938, -1.074, -0.4938, -1.045, -0.4994, -1.021, -0.5155, -1.005, -0.5395, -0.9997, -0.5679, -0.9997, -0.8094, -1.153, -0.8094, 1.437, 0.02016, 1.437, 0.1311, 1.237, 0.1311, 1.237, -0.4203, 1.437, -0.4203, 1.437, -0.2689, 1.424, -0.2498, 1.419, -0.2214, 1.419, 0.02016, 0.2372, 1.331, 0.2372, 1.131, 0.4372, 1.131, 0.4372, 1.331, 2.05, 1.342, 2.25, 1.342, 2.25, 1.508, 2.05, 1.508, -1.363, 1.131, -1.363, 0.931, -1.163, 0.931, -1.163, 1.131, -1.253, -0.6204, -1.053, -0.6204, -1.053, -0.06902, -1.253, -0.06902, 1.437, -0.2689, 1.437, -0.4203, 1.637, -0.4203, 1.637, 0.1311, 1.437, 0.1311, 1.437, 0.02016, 1.59, 0.02016, 1.59, -0.2214, 1.585, -0.2498, 1.569, -0.2738, 1.545, -0.2898, 1.516, -0.2955, 1.493, -0.2955, 1.464, -0.2898, 1.44, -0.2738, 0.2372, 1.131, 0.2372, 0.931, 0.4372, 0.931, 0.4372, 1.131, -1.563, 0.931, -1.563, 0.731, -1.363, 0.731, -1.363, 0.931, -1.363, 0.931, -1.363, 0.731, -1.163, 0.731, -1.163, 0.931, -1.053, -0.6204, -0.853, -0.6204, -0.853, -0.06902, -1.053, -0.06902, 0.03725, 0.1311, -0.1627, 0.1311, -0.1627, -0.4203, 0.03725, -0.4203, 0.2372, 0.1311, 0.03725, 0.1311, 0.03725, -0.4203, 0.2372, -0.4203, 0.2575, -0.2097, 0.2575, 0.03399, 0.2372, 0.1311, 0.2372, -0.4203, 0.4372, -0.4203, 0.4372, 0.1311, 0.4307, 0.03399, 0.4307, -0.2097, 0.425, -0.2383, 0.4088, -0.2625, 0.3846, -0.2787, 0.356, -0.2844, 0.3322, -0.2844, 0.3036, -0.2787, 0.2794, -0.2625, 0.2632, -0.2383, 0.4307, 0.03399, 0.4372, 0.1311, 0.2372, 0.1311, 0.2575, 0.03399, 0.2372, 0.931, 0.2372, 0.731, 0.4372, 0.731, 0.4372, 0.931, 2.268, 1.031, 2.068, 1.031, 2.068, 0.8654, 2.268, 0.8654, -1.363, 0.731, -1.363, 0.531, -1.163, 0.531, -1.163, 0.731, 1.837, 0.1311, 1.637, 0.1311, 1.637, -0.4203, 1.837, -0.4203, 0.6372, 0.03399, 0.6372, 0.1311, 0.4372, 0.1311, 0.4372, -0.4203, 0.6372, -0.4203, 0.6372, -0.2536, 0.627, -0.2383, 0.6213, -0.2097, 0.6213, 0.03399, 0.6213, 0.03399, 0.6213, -0.2097, 0.627, -0.2383, 0.6372, -0.2536, 0.6372, 0.03399, -0.8826, -0.4985, -1.083, -0.4985, -1.083, -1.05, -0.8826, -1.05, -0.8826, -0.939, -0.901, -0.939, -0.901, -0.6974, -0.8954, -0.6691, -0.8826, -0.6499, 0.6372, -0.2536, 0.6372, -0.4203, 0.8372, -0.4203, 0.8372, 0.1311, 0.6372, 0.1311, 0.6372, 0.03399, 0.7945, 0.03399, 0.7945, -0.2097, 0.7888, -0.2383, 0.7726, -0.2625, 0.7484, -0.2787, 0.7198, -0.2844, 0.696, -0.2844, 0.6674, -0.2787, 0.6432, -0.2625, 1.037, 0.1311, 0.8372, 0.1311, 0.8372, -0.4203, 1.037, -0.4203, 0.2372, 0.731, 0.2372, 0.531, 0.4372, 0.531, 0.4372, 0.731, -1.563, 0.531, -1.563, 0.3311, -1.363, 0.3311, -1.363, 0.531, -1.363, 0.531, -1.363, 0.3311, -1.163, 0.3311, -1.163, 0.531, -1.163, 0.531, -1.163, 0.3311, -0.9627, 0.3311, -0.9627, 0.531, -0.9627, 0.531, -0.9627, 0.3311, -0.7627, 0.3311, -0.7627, 0.531, -0.7627, 0.531, -0.7627, 0.3311, -0.5627, 0.3311, -0.5627, 0.531, -0.5627, 0.531, -0.5627, 0.3311, -0.3627, 0.3311, -0.3627, 0.531, -0.3627, 0.531, -0.3627, 0.3311, -0.1627, 0.3311, -0.1627, 0.531, -0.1627, 0.531, -0.1627, 0.3311, 0.03725, 0.3311, 0.03725, 0.531, 0.03725, 0.531, 0.03725, 0.3311, 0.2372, 0.3311, 0.2372, 0.531, 0.2372, 0.531, 0.2372, 0.3311, 0.4372, 0.3311, 0.4372, 0.531, 2.237, -0.9226, 2.037, -0.9226, 2.037, -1.088, 2.237, -1.088, -1.363, 0.3311, -1.363, 0.1311, -1.163, 0.1311, -1.163, 0.3311, 2.268, 2.396, 2.068, 2.396, 2.068, 2.231, 2.268, 2.231, -0.9627, 0.3311, -0.9627, 0.1311, -0.7627, 0.1311, -0.7627, 0.3311, -0.2772, -1.234, -0.4772, -1.234, -0.4772, -1.4, -0.2772, -1.4, -0.5627, 0.3311, -0.5627, 0.1311, -0.3627, 0.1311, -0.3627, 0.3311, 2.437, -0.1997, 2.237, -0.1997, 2.237, -0.3651, 2.437, -0.3651, -0.1627, 0.3311, -0.1627, 0.1311, 0.03725, 0.1311, 0.03725, 0.3311, 2.45, 1.342, 2.65, 1.342, 2.65, 1.508, 2.45, 1.508, 0.2372, 0.3311, 0.2372, 0.1311, 0.4372, 0.1311, 0.4372, 0.3311, 1.65, 1.342, 1.65, 1.209, 1.85, 1.209, 1.85, 1.342, 1.85, 1.342, 1.85, 1.209, 2.05, 1.209, 2.05, 1.342, 2.05, 1.342, 2.05, 1.209, 2.25, 1.209, 2.25, 1.342, 2.25, 1.342, 2.25, 1.209, 2.45, 1.209, 2.45, 1.342, 2.45, 1.342, 2.45, 1.209, 2.65, 1.209, 2.65, 1.342, 2.65, 1.342, 2.65, 1.209, 2.85, 1.209, 2.85, 1.342, 1.65, 1.209, 1.65, 1.076, 1.85, 1.076, 1.85, 1.209, 1.85, 1.209, 1.85, 1.076, 2.05, 1.076, 2.05, 1.209, 2.05, 1.209, 2.05, 1.076, 2.25, 1.076, 2.25, 1.209, 2.016, 0.1697, 2.016, 0.2269, 1.816, 0.2269, 1.816, 0.09378, 1.861, 0.09378, 1.861, 0.1258, 1.866, 0.1541, 1.882, 0.1782, 1.906, 0.1942, 1.935, 0.1999, 1.958, 0.1999, 1.987, 0.1942, 2.011, 0.1782, 2.216, 0.09378, 2.216, 0.2269, 2.016, 0.2269, 2.016, 0.1697, 2.027, 0.1541, 2.032, 0.1258, 2.032, 0.09378, 0.4138, -0.2483, 0.3818, -0.2483, 0.3818, -0.2715, 0.515, -0.2715, 0.515, -0.07153, 0.3818, -0.07153, 0.3818, -0.07657, 0.4138, -0.07657, 0.4422, -0.08221, 0.4662, -0.09827, 0.4823, -0.1223, 0.4879, -0.1507, 0.4879, -0.1742, 0.4823, -0.2026, 0.4662, -0.2266, 0.4422, -0.2427, 1.65, 1.076, 1.65, 0.9425, 1.85, 0.9425, 1.85, 1.076, 1.85, 1.076, 1.85, 0.9425, 2.05, 0.9425, 2.05, 1.076, 2.05, 1.076, 2.05, 0.9425, 2.25, 0.9425, 2.25, 1.076, 2.294, 1.076, 2.25, 1.076, 2.25, 0.9425, 2.294, 0.9425, 2.65, 0.9425, 2.65, 1.076, 2.466, 1.076, 2.466, 0.9425, 2.85, 0.9425, 2.85, 1.076, 2.827, 1.076, 2.827, 0.9425, 2.65, 1.076, 2.65, 0.9425, 2.655, 0.9425, 2.655, 1.076, 1.65, 0.9425, 1.65, 0.8094, 1.85, 0.8094, 1.85, 0.9425, 1.85, 0.9425, 1.85, 0.8094, 2.05, 0.8094, 2.05, 0.9425, 1.816, -0.1726, 1.816, -0.0394, 1.616, -0.0394, 1.616, -0.1726, 1.68, -0.1726, 1.7, -0.1686, 1.738, -0.1686, 1.758, -0.1726, 1.738, -0.1686, 1.7, -0.1686, 1.68, -0.1726, 1.758, -0.1726, 2.25, 0.9425, 2.25, 0.8094, 2.45, 0.8094, 2.45, 0.8662, 2.294, 0.8662, 2.294, 0.9425, 2.466, 0.8662, 2.45, 0.8662, 2.45, 0.8094, 2.65, 0.8094, 2.65, 0.9425, 2.466, 0.9425, 0.277, -0.1617, 0.277, -0.2381, 0.282, -0.2381, 0.282, -0.1049, 0.2294, -0.1049, 0.2094, -0.1089, 0.1709, -0.1089, 0.1509, -0.1049, 0.08206, -0.1049, 0.08206, -0.2381, 0.1052, -0.2381, 0.1052, -0.1617, 0.1194, -0.1442, 0.1155, -0.1242, 0.1155, -0.2027, 0.1194, -0.1827, 1.65, 0.8094, 1.65, 0.6762, 1.85, 0.6762, 1.85, 0.8094, 2.05, 0.7793, 2.05, 0.8094, 1.85, 0.8094, 1.85, 0.6762, 2.012, 0.6762, 2.012, 0.6923, 2.022, 0.7386, 2.048, 0.7779, 1.68, -0.1726, 1.616, -0.1726, 1.616, -0.2026, 1.653, -0.1778, 1.816, -0.199, 1.816, -0.1726, 1.758, -0.1726, 1.785, -0.1778, 2.016, -0.3057, 2.016, -0.1726, 1.816, -0.1726, 1.816, -0.199, 1.824, -0.204, 1.85, -0.2433, 1.859, -0.2896, 1.859, -0.3057, 2.65, 0.7865, 2.65, 0.8094, 2.45, 0.8094, 2.45, 0.6762, 2.602, 0.6762, 2.602, 0.6923, 2.611, 0.7386, 2.637, 0.7779, 0.07915, -0.2715, 0.1155, -0.2715, 0.1155, -0.2027, 0.1102, -0.229, 0.084, -0.2683, 2.65, 0.8094, 2.65, 0.7865, 2.676, 0.8041, 2.703, 0.8094, 1.65, 0.6762, 1.65, 0.543, 1.85, 0.543, 1.85, 0.6762, 2.012, 0.6762, 1.85, 0.6762, 1.85, 0.543, 2.012, 0.543, 2.016, -0.4389, 2.016, -0.3057, 1.859, -0.3057, 1.859, -0.4389, 2.602, 0.6762, 2.45, 0.6762, 2.45, 0.543, 2.602, 0.543, 1.65, 0.543, 1.65, 0.4098, 1.85, 0.4098, 1.85, 0.543, 1.85, 0.543, 1.85, 0.4098, 2.012, 0.4098, 2.012, 0.543, 2.016, -0.5721, 2.016, -0.4389, 1.859, -0.4389, 1.859, -0.5721, 2.45, 0.543, 2.45, 0.4098, 2.602, 0.4098, 2.602, 0.543, 1.65, 0.4098, 1.65, 0.2767, 1.85, 0.2767, 1.85, 0.4098, 1.85, 0.4098, 1.85, 0.2767, 2.05, 0.2767, 2.05, 0.2978, 2.012, 0.2978, 2.012, 0.4098, 1.847, 1.762, 1.868, 1.762, 1.868, 1.962, 1.847, 1.962, 1.816, -0.6842, 1.816, -0.7053, 2.016, -0.7053, 2.016, -0.5721, 1.859, -0.5721, 1.859, -0.6842, 2.45, 0.4098, 2.45, 0.2767, 2.65, 0.2767, 2.65, 0.2978, 2.602, 0.2978, 2.602, 0.4098, 2.65, 0.2978, 2.65, 0.2767, 2.85, 0.2767, 2.85, 0.2978, -0.1627, -0.6689, -0.1627, -0.4689, -0.3627, -0.4689, -0.3627, -0.6689, -0.3627, -0.6689, -0.3627, -0.4689, -0.5627, -0.4689, -0.5627, -0.6689, 0.03725, -0.6038, 0.03725, -0.5612, -0.1627, -0.5612, -0.1627, -0.9761, 0.03725, -0.9761, 0.03725, -0.8744, 0.03189, -0.8474, 0.03189, -0.6038, 0.03189, -0.6038, 0.03189, -0.8474, 0.03725, -0.8744, 0.03725, -0.6038, -1.056, 2.108, -1.256, 2.108, -1.256, 1.693, -1.056, 1.693, -1.391, -1.24, -1.191, -1.24, -1.191, -0.8254, -1.391, -0.8254, -1.163, -0.6689, -1.163, -0.4689, -1.363, -0.4689, -1.363, -0.6689, -1.363, -0.6689, -1.363, -0.4689, -1.563, -0.4689, -1.563, -0.6689, 0.2372, -1.296, 0.03725, -1.296, 0.03725, -1.437, 0.2372, -1.437, -0.3627, -0.4689, -0.3627, -0.2689, -0.5627, -0.2689, -0.5627, -0.4689, 0.03725, -0.8744, 0.03725, -0.9761, 0.2372, -0.9761, 0.2372, -0.5612, 0.03725, -0.5612, 0.03725, -0.6038, 0.2051, -0.6038, 0.2051, -0.8474, 0.1994, -0.876, 0.1832, -0.9003, 0.159, -0.9165, 0.1304, -0.9222, 0.1066, -0.9222, 0.07802, -0.9165, 0.05378, -0.9003, 0.03757, -0.876, -1.001, 2.143, -1.015, 2.183, -1.015, 1.768, -0.8146, 1.768, -0.8146, 2.183, -0.8291, 2.143, -0.8291, 1.901, -0.8347, 1.873, -0.8508, 1.849, -0.8749, 1.833, -0.9032, 1.827, -0.9268, 1.827, -0.9551, 1.833, -0.9792, 1.849, -0.9952, 1.873, -1.001, 1.901, -0.8146, 2.183, -1.015, 2.183, -1.001, 2.143, -0.8291, 2.143, -1.163, -0.4689, -1.163, -0.2689, -1.363, -0.2689, -1.363, -0.4689, 0.4372, -0.4203, 0.2372, -0.4203, 0.2372, -0.5612, 0.4372, -0.5612, -0.1627, -0.2689, -0.1627, -0.0689, -0.3627, -0.0689, -0.3627, -0.2689, -0.3627, -0.2689, -0.3627, -0.0689, -0.5627, -0.0689, -0.5627, -0.2689, -0.5627, -0.2689, -0.5627, -0.0689, -0.7627, -0.0689, -0.7627, -0.2689, -0.7627, -0.2689, -0.7627, -0.0689, -0.9627, -0.0689, -0.9627, -0.2689, -0.9627, -0.2689, -0.9627, -0.0689, -1.163, -0.0689, -1.163, -0.2689, -1.163, -0.2689, -1.163, -0.0689, -1.363, -0.0689, -1.363, -0.2689, -1.363, -0.2689, -1.363, -0.0689, -1.563, -0.0689, -1.563, -0.2689, 2.437, -0.7083, 2.237, -0.7083, 2.237, -0.8492, 2.437, -0.8492, -0.3627, -0.0689, -0.3627, 0.1311, -0.5627, 0.1311, -0.5627, -0.0689, 1.237, -1.327, 1.037, -1.327, 1.037, -1.468, 1.237, -1.468, -0.7627, -0.0689, -0.7627, 0.1311, -0.9627, 0.1311, -0.9627, -0.0689, 0.4372, -1.296, 0.2372, -1.296, 0.2372, -1.437, 0.4372, -1.437, -1.163, -0.0689, -1.163, 0.1311, -1.363, 0.1311, -1.363, -0.0689, 0.8372, -0.4203, 0.6372, -0.4203, 0.6372, -0.5612, 0.8372, -0.5612, 1.037, -0.5612, 1.037, -0.7612, 1.237, -0.7612, 1.237, -0.5612, 2.068, 1.362, 2.068, 1.562, 1.868, 1.562, 1.868, 1.362, 1.699, 0.2694, 1.699, 0.06943, 1.899, 0.06943, 1.899, 0.2694, 2.068, 1.562, 2.068, 1.762, 1.868, 1.762, 1.868, 1.562, 1.868, 1.162, 1.868, 0.9622, 2.068, 0.9622, 2.068, 1.162, 2.299, 0.2694, 2.299, 0.06943, 2.499, 0.06943, 2.499, 0.2694, 2.068, 2.362, 2.068, 2.562, 1.868, 2.562, 1.868, 2.362, 2.068, 0.3622, 2.068, 0.5622, 1.868, 0.5622, 1.868, 0.3622, -0.2772, -0.8688, -0.2772, -0.6689, -0.4772, -0.6689, -0.4772, -0.8688, 2.899, 0.2694, 2.899, 0.06942, 3.099, 0.06942, 3.099, 0.2694, 1.65, 1.342, 1.85, 1.342, 1.85, 1.508, 1.65, 1.508, -1.363, 1.497, -1.563, 1.497, -1.563, 1.331, -1.363, 1.331, 2.237, -0.2345, 2.037, -0.2345, 2.037, -0.4001, 2.237, -0.4001, 2.268, 1.569, 2.068, 1.569, 2.068, 1.403, 2.268, 1.403, 2.237, -0.5918, 2.037, -0.5918, 2.037, -0.7572, 2.237, -0.7572, 0.6372, 1.497, 0.4372, 1.497, 0.4372, 1.331, 0.6372, 1.331, 2.237, -0.0689, 2.037, -0.0689, 2.037, -0.2345, 2.237, -0.2345, 2.268, 0.6998, 2.068, 0.6998, 2.068, 0.5343, 2.268, 0.5343, 2.237, -0.4265, 2.037, -0.4265, 2.037, -0.5918, 2.237, -0.5918, 1.016, 0.3601, 1.216, 0.3601, 1.216, 0.5257, 1.016, 0.5257, 2.268, 2.562, 2.068, 2.562, 2.068, 2.396, 2.268, 2.396, -0.9627, 1.497, -1.163, 1.497, -1.163, 1.331, -0.9627, 1.331, 2.268, 0.3622, 2.068, 0.3622, 2.068, 0.1966, 2.268, 0.1966, 2.268, 1.734, 2.068, 1.734, 2.068, 1.569, 2.268, 1.569, 2.268, 1.362, 2.068, 1.362, 2.068, 1.197, 2.268, 1.197, 2.268, 1.197, 2.068, 1.197, 2.068, 1.031, 2.268, 1.031, 2.399, -1.253, 2.199, -1.253, 2.199, -1.419, 2.399, -1.419, 0.6165, 0.3601, 0.8164, 0.3601, 0.8164, 0.5257, 0.6165, 0.5257, -0.5627, 1.497, -0.7627, 1.497, -0.7627, 1.331, -0.5627, 1.331, -0.2772, -1.069, -0.4772, -1.069, -0.4772, -1.234, -0.2772, -1.234, 2.268, 1.9, 2.068, 1.9, 2.068, 1.734, 2.268, 1.734, 0.2165, 0.3601, 0.4165, 0.3601, 0.4165, 0.5257, 0.2165, 0.5257, 2.437, 0.1311, 2.237, 0.1311, 2.237, -0.03432, 2.437, -0.03432, -0.1627, 1.497, -0.3627, 1.497, -0.3627, 1.331, -0.1627, 1.331, 2.237, -1.088, 2.037, -1.088, 2.037, -1.253, 2.237, -1.253, 2.437, -0.03432, 2.237, -0.03432, 2.237, -0.1997, 2.437, -0.1997, 0.2372, 1.497, 0.03725, 1.497, 0.03725, 1.331, 0.2372, 1.331, 2.237, -0.7572, 2.037, -0.7572, 2.037, -0.9226, 2.237, -0.9226, 1.237, -1.161, 1.037, -1.161, 1.037, -1.327, 1.237, -1.327, 2.268, 0.5343, 2.068, 0.5343, 2.068, 0.3687, 2.268, 0.3687, 1.868, 0.3622, 1.868, 0.1622, 2.068, 0.1622, 2.068, 0.3622, 1.068, 0.1005, 1.068, -0.09952, 1.268, -0.09952, 1.268, 0.1005, 3.099, 0.2694, 3.099, 0.06942, 3.299, 0.06942, 3.299, 0.2694, 1.037, -0.7612, 1.037, -0.9612, 1.237, -0.9612, 1.237, -0.7612, -0.0245, 1.1, -0.0245, 0.9004, 0.1755, 0.9004, 0.1755, 1.1, 1.868, 2.362, 1.868, 2.162, 2.068, 2.162, 2.068, 2.362, 2.468, 1.031, 2.268, 1.031, 2.268, 0.8902, 2.468, 0.8902, 2.437, -0.8492, 2.237, -0.8492, 2.237, -0.9901, 2.437, -0.9901, 0.03725, -0.4203, -0.1627, -0.4203, -0.1627, -0.5612, 0.03725, -0.5612, 2.437, -0.9901, 2.237, -0.9901, 2.237, -1.131, 2.437, -1.131, 0.03725, -1.296, -0.1627, -1.296, -0.1627, -1.437, 0.03725, -1.437, 2.468, 0.7495, 2.268, 0.7495, 2.268, 0.6087, 2.468, 0.6087, -1.163, -1.285, -1.363, -1.285, -1.363, -1.426, -1.163, -1.426, 1.637, -0.4203, 1.437, -0.4203, 1.437, -0.5612, 1.637, -0.5612, 2.468, 0.8902, 2.268, 0.8902, 2.268, 0.7495, 2.468, 0.7495, 2.437, -0.5674, 2.237, -0.5674, 2.237, -0.7083, 2.437, -0.7083, 1.237, -0.4203, 1.037, -0.4203, 1.037, -0.5612, 1.237, -0.5612, -1.153, -0.369, -0.953, -0.369, -0.953, -0.2281, -1.153, -0.2281, 2.468, 1.197, 2.268, 1.197, 2.268, 1.056, 2.468, 1.056, -1.363, -1.285, -1.563, -1.285, -1.563, -1.426, -1.363, -1.426, 2.037, -0.4203, 1.837, -0.4203, 1.837, -0.5612, 2.037, -0.5612, 2.237, -0.5674, 2.437, -0.5674, 2.437, -0.4265, 2.237, -0.4265, 2.468, 1.362, 2.268, 1.362, 2.268, 1.221, 2.468, 1.221, -1.053, -0.06902, -0.853, -0.06902, -0.853, 0.07188, -1.053, 0.07188, 1.868, 0.9622, 1.868, 0.7622, 2.068, 0.7622, 2.068, 0.9622, -0.2772, -1.069, -0.2772, -0.8688, -0.4772, -0.8688, -0.4772, -1.069, 1.237, -1.465, 1.437, -1.465, 1.437, -1.337, 1.237, -1.337, -1.391, -0.8254, -1.191, -0.8254, -1.191, -0.6975, -1.391, -0.6975, 1.837, -1.337, 1.637, -1.337, 1.637, -1.465, 1.837, -1.465, -1.015, 1.768, -1.215, 1.768, -1.215, 1.64, -1.015, 1.64, 2.037, -1.337, 1.837, -1.337, 1.837, -1.465, 2.037, -1.465, 1.637, -1.337, 1.437, -1.337, 1.437, -1.465, 1.637, -1.465, 2.398, 0.3687, 2.358, 0.3687, 2.358, 0.2604, 2.398, 0.2604, 0.7868, -1.278, 0.7306, -1.278, 0.7306, -1.386, 1.024, -1.386, 1.024, -1.278, 0.9867, -1.278, -1.184, -1.285, -1.06, -1.285, -1.06, -1.177, -1.472, -1.177, -1.472, -1.285, -1.451, -1.285, -1.318, -1.285, 2.446, 0.3687, 2.398, 0.3687, 2.398, 0.2604, 2.446, 0.2604, -1.521, -1.177, -1.563, -1.177, -1.563, -1.285, -1.521, -1.285, -1.472, -1.177, -1.521, -1.177, -1.521, -1.285, -1.472, -1.285, 2.358, 0.3687, 2.309, 0.3687, 2.309, 0.2604, 2.358, 0.2604, 2.309, 0.3687, 2.268, 0.3687, 2.268, 0.2604, 2.287, 0.2604, 2.301, 0.2604, 2.309, 0.2604, -1.06, -1.177, -1.018, -1.177, -1.018, -1.069, -1.06, -1.069, -1.018, -1.177, -0.9697, -1.177, -0.9697, -1.069, -1.018, -1.069, -0.9697, -1.177, -0.5571, -1.177, -0.5571, -1.069, -0.6816, -1.069, -0.8148, -1.069, -0.9479, -1.069, -0.9697, -1.069, 2.398, 0.6087, 2.358, 0.6087, 2.358, 0.5004, 2.398, 0.5004, 0.4773, -1.278, 0.4372, -1.278, 0.4372, -1.386, 0.7306, -1.386, 0.7306, -1.278, 0.6772, -1.278, 0.2155, -1.212, 0.34, -1.212, 0.34, -1.104, -0.07256, -1.104, -0.07256, -1.212, -0.05081, -1.212, 0.08236, -1.212, 2.446, 0.6087, 2.398, 0.6087, 2.398, 0.5004, 2.446, 0.5004, -0.1212, -1.104, -0.1627, -1.104, -0.1627, -1.212, -0.1212, -1.212, -0.07256, -1.104, -0.1212, -1.104, -0.1212, -1.212, -0.07256, -1.212, 2.358, 0.6087, 2.309, 0.6087, 2.309, 0.5004, 2.358, 0.5004, 2.309, 0.6087, 2.268, 0.6087, 2.268, 0.5004, 2.271, 0.5004, 2.301, 0.5004, 2.309, 0.5004, -1.563, -1.177, -1.521, -1.177, -1.521, -1.069, -1.563, -1.069, -1.521, -1.177, -1.472, -1.177, -1.472, -1.069, -1.521, -1.069, -1.472, -1.177, -1.06, -1.177, -1.06, -1.069, -1.184, -1.069, -1.318, -1.069, -1.451, -1.069, -1.472, -1.069, 2.398, 0.5004, 2.358, 0.5004, 2.358, 0.3921, 2.398, 0.3921, -1.036, -1.277, -1.06, -1.277, -1.06, -1.385, -0.7665, -1.385, -0.7665, -1.277, -0.836, -1.277, 0.8155, -1.178, 0.9399, -1.178, 0.9399, -1.069, 0.5274, -1.069, 0.5274, -1.178, 0.5491, -1.178, 0.6823, -1.178, 2.446, 0.5004, 2.398, 0.5004, 2.398, 0.3921, 2.446, 0.3921, 0.4788, -1.069, 0.4372, -1.069, 0.4372, -1.178, 0.4788, -1.178, 0.5274, -1.069, 0.4788, -1.069, 0.4788, -1.178, 0.5274, -1.178, 2.358, 0.5004, 2.309, 0.5004, 2.309, 0.3921, 2.358, 0.3921, 2.309, 0.3921, 2.309, 0.5004, 2.268, 0.5004, 2.268, 0.3921, 2.301, 0.3921, 0.4372, -0.9612, 0.4372, -1.069, 0.4788, -1.069, 0.4788, -0.9612, 0.4571, -0.9612, 0.4788, -1.069, 0.5274, -1.069, 0.5274, -0.9612, 0.4788, -0.9612, 0.5274, -1.069, 0.94, -1.069, 0.94, -0.9612, 0.8155, -0.9612, 0.6823, -0.9612, 0.5492, -0.9612, 0.5274, -0.9612, -1.189, -1.466, -1.213, -1.466, -1.213, -1.518, -1.189, -1.518, 2.406, 2.014, 2.268, 2.014, 2.268, 1.962, 2.441, 1.962, 2.441, 2.014, 2.482, -0.4173, 2.534, -0.4173, 2.534, -0.3651, 2.29, -0.3651, 2.29, -0.4173, 2.349, -0.4173, -1.161, -1.518, -1.161, -1.466, -1.189, -1.466, -1.189, -1.518, -1.187, -1.518, -1.136, -1.518, -1.136, -1.466, -1.161, -1.466, -1.161, -1.518, -1.15, -1.518, 2.262, -0.3651, 2.237, -0.3651, 2.237, -0.4173, 2.262, -0.4173, 2.29, -0.3651, 2.262, -0.3651, 2.262, -0.4173, 2.29, -0.4173, -1.213, -1.518, -1.213, -1.466, -1.241, -1.466, -1.241, -1.518, -1.215, -1.518, -1.241, -1.466, -1.266, -1.466, -1.266, -1.518, -1.241, -1.518, -0.7741, -1.518, -0.7495, -1.518, -0.7495, -1.466, -0.7741, -1.466, -0.7495, -1.518, -0.7208, -1.518, -0.7208, -1.466, -0.7495, -1.466, -0.7208, -1.518, -0.4772, -1.518, -0.4772, -1.466, -0.5287, -1.466, -0.6619, -1.466, -0.7208, -1.466, 2.439, 1.415, 2.416, 1.415, 2.416, 1.363, 2.439, 1.363, 2.268, 1.91, 2.441, 1.91, 2.441, 1.962, 2.268, 1.962, 2.444, -1.537, 2.495, -1.537, 2.495, -1.485, 2.252, -1.485, 2.252, -1.537, 2.311, -1.537, 2.468, 1.363, 2.468, 1.415, 2.439, 1.415, 2.439, 1.363, 2.442, 1.363, 2.492, 1.415, 2.468, 1.415, 2.468, 1.363, 2.492, 1.363, 2.223, -1.485, 2.199, -1.485, 2.199, -1.537, 2.223, -1.537, 2.252, -1.485, 2.223, -1.485, 2.223, -1.537, 2.252, -1.537, 2.416, 1.363, 2.416, 1.415, 2.387, 1.415, 2.387, 1.363, 2.413, 1.363, 2.387, 1.415, 2.363, 1.415, 2.363, 1.363, 2.387, 1.363, -1.076, -1.521, -1.052, -1.521, -1.052, -1.469, -1.076, -1.469, -1.052, -1.521, -1.023, -1.521, -1.023, -1.469, -1.052, -1.469, -1.023, -1.521, -0.7793, -1.521, -0.7793, -1.469, -0.8309, -1.469, -0.964, -1.469, -1.023, -1.469, 2.439, 0.1966, 2.416, 0.1966, 2.416, 0.1445, 2.439, 0.1445, 2.278, 1.9, 2.268, 1.9, 2.268, 1.848, 2.441, 1.848, 2.441, 1.9, -1.317, -1.544, -1.266, -1.544, -1.266, -1.492, -1.509, -1.492, -1.509, -1.544, -1.45, -1.544, 2.468, 0.1445, 2.468, 0.1966, 2.439, 0.1966, 2.439, 0.1445, 2.442, 0.1445, 2.492, 0.1966, 2.468, 0.1966, 2.468, 0.1445, 2.492, 0.1445, -1.538, -1.492, -1.563, -1.492, -1.563, -1.544, -1.538, -1.544, -1.509, -1.492, -1.538, -1.492, -1.538, -1.544, -1.509, -1.544, 2.416, 0.1445, 2.416, 0.1966, 2.387, 0.1966, 2.387, 0.1445, 2.413, 0.1445, 2.387, 0.1966, 2.363, 0.1966, 2.363, 0.1445, 2.387, 0.1445, -0.4772, -1.466, -0.4772, -1.518, -0.4526, -1.518, -0.4526, -1.466, -0.4593, -1.466, -0.4526, -1.518, -0.4239, -1.518, -0.4239, -1.466, -0.4526, -1.466, -0.4239, -1.518, -0.1803, -1.518, -0.1803, -1.466, -0.2319, -1.466, -0.365, -1.466, -0.4239, -1.466, 2.345, 1.681, 2.321, 1.681, 2.321, 1.615, 2.345, 1.615, 2.425, 2.395, 2.268, 2.395, 2.268, 2.329, 2.441, 2.329, 2.441, 2.395, -0.1803, -1.466, -0.1803, -1.4, -0.4239, -1.4, -0.4239, -1.466, 2.373, 1.681, 2.345, 1.681, 2.345, 1.615, 2.373, 1.615, 2.398, 1.681, 2.373, 1.681, 2.373, 1.615, 2.398, 1.615, -0.4681, -1.466, -0.4526, -1.466, -0.4526, -1.4, -0.4772, -1.4, -0.4772, -1.466, -0.4239, -1.4, -0.4526, -1.4, -0.4526, -1.466, -0.4239, -1.466, 2.321, 1.681, 2.292, 1.681, 2.292, 1.615, 2.321, 1.615, 2.292, 1.681, 2.268, 1.681, 2.268, 1.615, 2.292, 1.615, 0.4372, -1.452, 0.4618, -1.452, 0.4618, -1.386, 0.4372, -1.386, 0.4618, -1.452, 0.4905, -1.452, 0.4905, -1.386, 0.4618, -1.386, 0.4905, -1.386, 0.4905, -1.452, 0.7341, -1.452, 0.7341, -1.386, 2.345, 1.747, 2.321, 1.747, 2.321, 1.681, 2.345, 1.681, 2.268, 2.263, 2.441, 2.263, 2.441, 2.329, 2.268, 2.329, -1.266, -1.492, -1.266, -1.426, -1.509, -1.426, -1.509, -1.492, 2.373, 1.747, 2.345, 1.747, 2.345, 1.681, 2.373, 1.681, 2.398, 1.747, 2.373, 1.747, 2.373, 1.681, 2.398, 1.681, -1.538, -1.426, -1.563, -1.426, -1.563, -1.492, -1.538, -1.492, -1.509, -1.426, -1.538, -1.426, -1.538, -1.492, -1.509, -1.492, 2.321, 1.747, 2.292, 1.747, 2.292, 1.681, 2.321, 1.681, 2.292, 1.747, 2.268, 1.747, 2.268, 1.681, 2.292, 1.681, 0.7341, -1.452, 0.7587, -1.452, 0.7587, -1.386, 0.7341, -1.386, 0.7587, -1.452, 0.7874, -1.452, 0.7874, -1.386, 0.7587, -1.386, 0.7874, -1.386, 0.7874, -1.452, 1.031, -1.452, 1.031, -1.386, 2.114, -1.397, 2.09, -1.397, 2.09, -1.455, 2.114, -1.455, 2.436, 2.072, 2.268, 2.072, 2.268, 2.014, 2.441, 2.014, 2.441, 2.072, 1.534, -1.522, 1.534, -1.465, 1.29, -1.465, 1.29, -1.522, 2.142, -1.397, 2.114, -1.397, 2.114, -1.455, 2.142, -1.455, 2.167, -1.397, 2.142, -1.397, 2.142, -1.455, 2.167, -1.455, 1.262, -1.465, 1.237, -1.465, 1.237, -1.522, 1.262, -1.522, 1.263, -1.522, 1.29, -1.522, 1.29, -1.465, 1.262, -1.465, 1.262, -1.522, 2.09, -1.397, 2.061, -1.397, 2.061, -1.455, 2.09, -1.455, 2.061, -1.397, 2.037, -1.397, 2.037, -1.455, 2.061, -1.455, 1.637, -1.522, 1.662, -1.522, 1.662, -1.465, 1.637, -1.465, 1.662, -1.522, 1.69, -1.522, 1.69, -1.465, 1.662, -1.465, 1.69, -1.465, 1.69, -1.522, 1.934, -1.522, 1.934, -1.465, 2.363, -1.131, 2.324, -1.131, 2.324, -1.231, 2.363, -1.231, -0.4811, -1.377, -0.4811, -1.277, -0.7665, -1.277, -0.7665, -1.377, -0.7324, -1.377, -0.5324, -1.377, 0.8127, -1.278, 0.9262, -1.278, 0.9262, -1.178, 0.5248, -1.178, 0.5248, -1.278, 0.5463, -1.278, 0.6795, -1.278, 2.41, -1.131, 2.363, -1.131, 2.363, -1.231, 2.41, -1.231, 2.414, -1.231, 2.45, -1.231, 2.45, -1.131, 2.41, -1.131, 2.41, -1.231, 0.4401, -1.278, 0.4775, -1.278, 0.4775, -1.178, 0.4372, -1.178, 0.4372, -1.278, 0.5248, -1.178, 0.4775, -1.178, 0.4775, -1.278, 0.5248, -1.278, 2.324, -1.131, 2.277, -1.131, 2.277, -1.231, 2.324, -1.231, 2.274, -1.231, 2.277, -1.231, 2.277, -1.131, 2.237, -1.131, 2.237, -1.231, 2.252, -1.231, -1.06, -1.277, -1.019, -1.277, -1.019, -1.177, -1.06, -1.177, -1.019, -1.277, -0.9712, -1.277, -0.9712, -1.177, -1.019, -1.177, -0.9712, -1.277, -0.5702, -1.277, -0.5702, -1.177, -0.6836, -1.177, -0.8166, -1.177, -0.9496, -1.177, -0.9712, -1.177, 2.344, 1.503, 2.321, 1.503, 2.321, 1.437, 2.344, 1.437, 2.44, 2.198, 2.44, 2.263, 2.268, 2.263, 2.268, 2.198, 2.419, 2.198, 2.252, -1.485, 2.493, -1.485, 2.493, -1.419, 2.422, -1.419, 2.289, -1.419, 2.252, -1.419, 2.321, 1.503, 2.292, 1.503, 2.292, 1.437, 2.321, 1.437, 2.292, 1.503, 2.268, 1.503, 2.268, 1.437, 2.292, 1.437, 2.199, -1.419, 2.199, -1.485, 2.223, -1.485, 2.223, -1.419, 2.199, -1.419, 2.223, -1.485, 2.252, -1.485, 2.252, -1.419, 2.223, -1.419, 2.372, 1.503, 2.344, 1.503, 2.344, 1.437, 2.372, 1.437, 2.396, 1.503, 2.372, 1.503, 2.372, 1.437, 2.396, 1.437, 0.4615, -1.452, 0.4372, -1.452, 0.4372, -1.518, 0.4615, -1.518, 0.4899, -1.452, 0.4615, -1.452, 0.4615, -1.518, 0.4899, -1.518, 0.6602, -1.518, 0.7315, -1.518, 0.7315, -1.452, 0.4899, -1.452, 0.4899, -1.518, 0.527, -1.518, 2.344, 1.569, 2.321, 1.569, 2.321, 1.503, 2.344, 1.503, 2.44, 2.132, 2.44, 2.198, 2.268, 2.198, 2.268, 2.132, -0.1093, -1.503, 0.132, -1.503, 0.132, -1.437, 0.06073, -1.437, -0.0723, -1.437, -0.1093, -1.437, 2.321, 1.569, 2.292, 1.569, 2.292, 1.503, 2.321, 1.503, 2.292, 1.569, 2.268, 1.569, 2.268, 1.503, 2.292, 1.503, -0.1627, -1.503, -0.1379, -1.503, -0.1379, -1.437, -0.1627, -1.437, -0.1379, -1.503, -0.1093, -1.503, -0.1093, -1.437, -0.1379, -1.437, 2.372, 1.569, 2.344, 1.569, 2.344, 1.503, 2.372, 1.503, 2.396, 1.569, 2.372, 1.569, 2.372, 1.503, 2.396, 1.503, 0.1562, -1.437, 0.132, -1.437, 0.132, -1.503, 0.1562, -1.503, 0.1847, -1.437, 0.1562, -1.437, 0.1562, -1.503, 0.1847, -1.503, 0.3549, -1.503, 0.4263, -1.503, 0.4263, -1.437, 0.1847, -1.437, 0.1847, -1.503, 0.2218, -1.503, 1.09, -1.518, 1.113, -1.518, 1.113, -1.468, 1.09, -1.468, 2.44, 1.797, 2.44, 1.848, 2.268, 1.848, 2.268, 1.797, 2.421, 1.797, -0.1093, -1.503, -0.1093, -1.553, 0.132, -1.553, 0.132, -1.503, 1.113, -1.518, 1.141, -1.518, 1.141, -1.468, 1.113, -1.468, 1.141, -1.518, 1.166, -1.518, 1.166, -1.468, 1.141, -1.468, -0.1627, -1.503, -0.1627, -1.553, -0.1379, -1.553, -0.1379, -1.503, -0.1577, -1.503, -0.1379, -1.553, -0.1093, -1.553, -0.1093, -1.503, -0.1379, -1.503, 1.061, -1.518, 1.09, -1.518, 1.09, -1.468, 1.061, -1.468, 1.037, -1.518, 1.061, -1.518, 1.061, -1.468, 1.037, -1.468, 0.1562, -1.503, 0.132, -1.503, 0.132, -1.553, 0.1562, -1.553, 0.1847, -1.503, 0.1562, -1.503, 0.1562, -1.553, 0.1847, -1.553, 0.4263, -1.553, 0.4263, -1.503, 0.1847, -1.503, 0.1847, -1.553, 2.113, -1.397, 2.113, -1.337, 2.089, -1.337, 2.089, -1.397, 2.421, 2.132, 2.268, 2.132, 2.268, 2.072, 2.44, 2.072, 2.44, 2.132, 2.363, 0.1966, 2.122, 0.1966, 2.122, 0.1367, 2.363, 0.1367, 2.141, -1.397, 2.141, -1.337, 2.113, -1.337, 2.113, -1.397, 2.165, -1.397, 2.165, -1.337, 2.141, -1.337, 2.141, -1.397, 2.093, 0.1966, 2.068, 0.1966, 2.068, 0.1367, 2.073, 0.1367, 2.093, 0.1367, 2.122, 0.1367, 2.122, 0.1966, 2.093, 0.1966, 2.093, 0.1367, 2.089, -1.397, 2.089, -1.337, 2.061, -1.337, 2.061, -1.397, 2.061, -1.397, 2.061, -1.337, 2.037, -1.337, 2.037, -1.397, 0.7341, -1.452, 0.7341, -1.512, 0.7584, -1.512, 0.7584, -1.452, 0.7584, -1.452, 0.7584, -1.512, 0.7868, -1.512, 0.7868, -1.452, 0.7868, -1.512, 1.028, -1.512, 1.028, -1.452, 0.7868, -1.452, 2.449, 1.477, 2.449, 1.437, 2.472, 1.437, 2.472, 1.477, 2.424, 1.609, 2.268, 1.609, 2.268, 1.569, 2.44, 1.569, 2.44, 1.609, 2.363, 1.403, 2.122, 1.403, 2.122, 1.363, 2.154, 1.363, 2.287, 1.363, 2.363, 1.363, 2.421, 1.477, 2.421, 1.437, 2.449, 1.437, 2.449, 1.477, 2.396, 1.477, 2.396, 1.437, 2.421, 1.437, 2.421, 1.477, 2.093, 1.403, 2.068, 1.403, 2.068, 1.363, 2.077, 1.363, 2.093, 1.363, 2.122, 1.363, 2.122, 1.403, 2.093, 1.403, 2.093, 1.363, 2.472, 1.477, 2.472, 1.437, 2.501, 1.437, 2.501, 1.477, 2.501, 1.477, 2.501, 1.437, 2.525, 1.437, 2.525, 1.477, -0.4772, -1.518, -0.4772, -1.558, -0.4529, -1.558, -0.4529, -1.518, -0.4529, -1.518, -0.4529, -1.558, -0.4245, -1.558, -0.4245, -1.518, -0.3925, -1.518, -0.4245, -1.518, -0.4245, -1.558, -0.1829, -1.558, -0.1829, -1.518, -0.2593, -1.518, 2.449, 1.518, 2.449, 1.478, 2.472, 1.478, 2.472, 1.518, -1.266, -1.426, -1.266, -1.466, -1.094, -1.466, -1.094, -1.426, -0.4794, -1.518, -0.7207, -1.518, -0.7207, -1.558, -0.6887, -1.558, -0.5556, -1.558, -0.4794, -1.558, 2.421, 1.518, 2.421, 1.478, 2.449, 1.478, 2.449, 1.518, 2.396, 1.518, 2.396, 1.478, 2.421, 1.478, 2.421, 1.518, -0.7493, -1.558, -0.7493, -1.518, -0.7741, -1.518, -0.7741, -1.558, -0.7207, -1.558, -0.7207, -1.518, -0.7493, -1.518, -0.7493, -1.558, 2.472, 1.518, 2.472, 1.478, 2.501, 1.478, 2.501, 1.518, 2.501, 1.478, 2.525, 1.478, 2.525, 1.518, 2.501, 1.518, 0.4372, -1.518, 0.4372, -1.558, 0.4615, -1.558, 0.4615, -1.518, 0.4615, -1.518, 0.4615, -1.558, 0.4899, -1.558, 0.4899, -1.518, 0.5219, -1.518, 0.4899, -1.518, 0.4899, -1.558, 0.7315, -1.558, 0.7315, -1.518, 0.6551, -1.518, 2.45, 1.747, 2.45, 1.707, 2.474, 1.707, 2.474, 1.747, 1.934, -1.465, 1.934, -1.504, 2.106, -1.504, 2.106, -1.465, -0.7815, -1.521, -1.023, -1.521, -1.023, -1.561, -0.7815, -1.561, 2.422, 1.747, 2.422, 1.707, 2.45, 1.707, 2.45, 1.747, 2.398, 1.707, 2.422, 1.707, 2.422, 1.747, 2.398, 1.747, -1.051, -1.561, -1.051, -1.521, -1.076, -1.521, -1.076, -1.561, -1.023, -1.561, -1.023, -1.521, -1.051, -1.521, -1.051, -1.561, 2.474, 1.747, 2.474, 1.707, 2.502, 1.707, 2.502, 1.747, 2.502, 1.747, 2.502, 1.707, 2.526, 1.707, 2.526, 1.747, 1.637, -1.522, 1.637, -1.562, 1.661, -1.562, 1.661, -1.522, 1.661, -1.522, 1.661, -1.562, 1.69, -1.562, 1.69, -1.522, 1.69, -1.562, 1.931, -1.562, 1.931, -1.522, 1.69, -1.522, 2.472, 1.569, 2.449, 1.569, 2.449, 1.518, 2.472, 1.518, 2.44, 1.747, 2.44, 1.797, 2.268, 1.797, 2.268, 1.747, 0.7875, -1.512, 0.7875, -1.562, 1.029, -1.562, 1.029, -1.512, 2.449, 1.569, 2.421, 1.569, 2.421, 1.518, 2.449, 1.518, 2.421, 1.569, 2.396, 1.569, 2.396, 1.518, 2.421, 1.518, 0.7341, -1.562, 0.7589, -1.562, 0.7589, -1.512, 0.7341, -1.512, 0.7589, -1.562, 0.7875, -1.562, 0.7875, -1.512, 0.7589, -1.512, 2.501, 1.569, 2.472, 1.569, 2.472, 1.518, 2.501, 1.518, 2.525, 1.569, 2.501, 1.569, 2.501, 1.518, 2.525, 1.518, 2.292, 0.2468, 2.268, 0.2468, 2.268, 0.1966, 2.292, 0.1966, 2.321, 0.2468, 2.292, 0.2468, 2.292, 0.1966, 2.321, 0.1966, 2.562, 0.1966, 2.562, 0.2468, 2.321, 0.2468, 2.321, 0.1966, 2.392, 2.478, 2.392, 2.562, 2.354, 2.562, 2.354, 2.478, -0.7793, -1.469, -0.7793, -1.385, -1.06, -1.385, -1.028, -1.469, -0.8277, -1.469, 1.339, -1.253, 1.323, -1.253, 1.323, -1.337, 1.718, -1.337, 1.718, -1.253, 1.606, -1.253, 1.473, -1.253, 2.354, 2.562, 2.307, 2.562, 2.307, 2.478, 2.334, 2.478, 2.354, 2.478, 2.307, 2.562, 2.268, 2.562, 2.268, 2.478, 2.281, 2.478, 2.307, 2.478, 1.237, -1.253, 1.237, -1.337, 1.277, -1.337, 1.277, -1.253, 1.277, -1.253, 1.277, -1.337, 1.323, -1.337, 1.323, -1.253, 2.439, 2.478, 2.439, 2.562, 2.392, 2.562, 2.392, 2.478, 2.412, 2.478, 2.478, 2.478, 2.478, 2.562, 2.439, 2.562, 2.439, 2.478, 0.6372, 0.1572, 0.7208, 0.1572, 0.7208, 0.1622, 2.354, 2.478, 2.354, 2.395, 2.392, 2.395, 2.392, 2.478, -0.7665, -1.377, -0.7665, -1.461, -0.4859, -1.461, -0.4859, -1.377, -0.5289, -1.377, -0.7289, -1.377, 1.82, -1.253, 1.804, -1.253, 1.804, -1.337, 2.199, -1.337, 2.199, -1.253, 2.086, -1.253, 1.953, -1.253, 2.392, 2.395, 2.439, 2.395, 2.439, 2.478, 2.412, 2.478, 2.392, 2.478, 2.439, 2.395, 2.478, 2.395, 2.478, 2.478, 2.476, 2.478, 2.439, 2.478, 1.718, -1.253, 1.718, -1.337, 1.757, -1.337, 1.757, -1.253, 1.757, -1.253, 1.757, -1.337, 1.804, -1.337, 1.804, -1.253, 2.307, 2.478, 2.307, 2.395, 2.354, 2.395, 2.354, 2.478, 2.334, 2.478, 2.268, 2.395, 2.307, 2.395, 2.307, 2.478, 2.276, 2.478, 2.268, 2.478, -0.1222, -1.296, -0.1222, -1.212, -0.1627, -1.212, -0.1627, -1.296, -0.07552, -1.296, -0.07552, -1.212, -0.1222, -1.212, -0.1222, -1.296, 0.3186, -1.296, 0.3186, -1.212, -0.07552, -1.212, -0.07552, -1.296, -0.0594, -1.296, 0.07364, -1.296, 0.2067, -1.296])
me_cube.materials.append(mat_material)
me_cube.use_remesh_preserve_volume = False
me_cube.use_remesh_preserve_attributes = False
me_cube.use_mirror_vertex_groups = False
me_cube.update()

# ---- objects
ob_cube = bpy.data.objects.new('Cube', me_cube)
ob_light = bpy.data.objects.new('Light', light_light)
ob_camera = bpy.data.objects.new('Camera', cam_camera)
ob_light_001 = bpy.data.objects.new('Light.001', light_light_001)
ob_light_002 = bpy.data.objects.new('Light.002', light_light_002)

# ---- transforms, parenting, visibility, modifiers, constraints
ob_cube.location = (0.2436, 0.0, 2.997)
ob_cube.scale = (-2.958, -2.958, -2.958)
ob_cube.lock_rotations_4d = False
ob_cube.empty_display_type = 'ARROWS'
ob_cube.lineart.crease_threshold = 0.0
_m = ob_cube.modifiers.new('Mirror', 'MIRROR')
_m.use_clip = True
_m = ob_cube.modifiers.new('Auto Smooth', 'NODES')
_m.node_group = ng_auto_smooth
_gi = [s.identifier for s in ng_auto_smooth.interface.items_tree if s.item_type == 'SOCKET' and s.in_out == 'INPUT']
_m[_gi[1]] = 0.5236  # Angle
ob_light.location = (4.526, 4.676, 6.835)
ob_light.rotation_euler = (0.6503, 0.05522, 1.866)
ob_light.lock_rotations_4d = False
ob_light.empty_display_type = 'ARROWS'
ob_light.color = (0.0, 0.0, 0.0, 0.0)
ob_light.lineart.crease_threshold = 0.0
ob_camera.location = (10.54, 6.591, 4.392)
ob_camera.rotation_euler = (1.532, 0.0, 2.15)
ob_camera.lock_rotations_4d = False
ob_camera.empty_display_type = 'ARROWS'
ob_camera.color = (0.0, 0.0, 0.0, 0.0)
ob_camera.display_type = 'WIRE'
ob_camera.lineart.crease_threshold = 0.0
ob_light_001.location = (1.715, 4.526, 6.835)
ob_light_001.rotation_euler = (0.6503, 0.05522, 1.866)
ob_light_001.lock_rotations_4d = False
ob_light_001.empty_display_type = 'ARROWS'
ob_light_001.color = (0.0, 0.0, 0.0, 0.0)
ob_light_001.lineart.crease_threshold = 0.0
ob_light_002.location = (4.076, 1.005, 5.904)
ob_light_002.rotation_euler = (0.6503, 0.05522, 1.866)
ob_light_002.lock_rotations_4d = False
ob_light_002.empty_display_type = 'ARROWS'
ob_light_002.color = (0.0, 0.0, 0.0, 0.0)
ob_light_002.lineart.crease_threshold = 0.0

# ---- collection membership
col_collection.objects.link(ob_cube)
col_collection.objects.link(ob_light)
col_collection.objects.link(ob_camera)
col_collection.objects.link(ob_light_001)
col_collection.objects.link(ob_light_002)

# ---- scene / render settings (as saved in the file)
scene.camera = ob_camera
scene.frame_start = 1; scene.frame_end = 250; scene.frame_set(1)
scene.render.engine = 'CYCLES'
scene.render.resolution_x = 1080
scene.cycles.use_denoising = False
scene.cycles.samples = 128
scene.cycles.sampling_pattern = 'TABULATED_SOBOL'
scene.cycles.use_adaptive_sampling = False
scene.cycles.use_light_tree = False
scene.view_settings.view_transform = 'Filmic'
bpy.context.view_layer.update()
